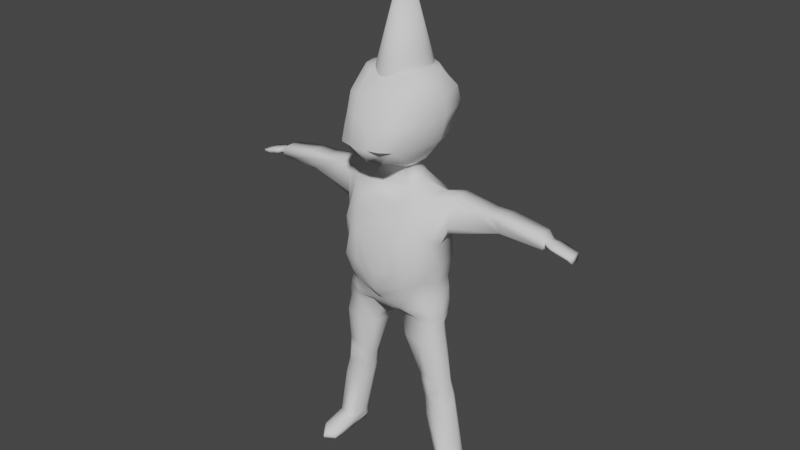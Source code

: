 # Source: humanoid_man2.blend  (saved by Blender 2.90.8; exported with 4.5.12 LTS)
import bpy
from mathutils import Matrix  # noqa: F401  (used for matrix-valued properties, if any)

bpy.ops.wm.read_factory_settings(use_empty=True)
scene = bpy.context.scene
scene.name = 'Scene'

# ---- collections
col_collection = bpy.data.collections.new('Collection'); scene.collection.children.link(col_collection)

# ---- world
world_world = bpy.data.worlds.new('World'); scene.world = world_world
world_world.use_nodes = True; world_world.node_tree.nodes.clear()
_N = world_world.node_tree.nodes; _L = world_world.node_tree.links
n0 = _N.new('ShaderNodeOutputWorld'); n0.name = 'World Output'; n0.location = (300, 300)
n1 = _N.new('ShaderNodeBackground'); n1.name = 'Background'; n1.location = (10, 300)
n1.inputs[0].default_value = (0.05088, 0.05088, 0.05088, 1.0)
_L.new(n1.outputs[0], n0.inputs[0])
n0.is_active_output = True
world_world.color = (0.05088, 0.05088, 0.05088)
world_world.use_sun_shadow = False
world_world.sun_shadow_jitter_overblur = 0.0

# ---- meshes
me_cube_001 = bpy.data.meshes.new('Cube.001')
me_cube_001.from_pydata([(-0.2419, 0.07924, 0.4354), (-0.187, 0.148, 1.275), (-0.1687, -0.04992, 1.299), (-0.1927, 0.108, 0.9165), (-0.1796, -0.05849, 0.9452), (-0.1366, 0.1727, 1.525), (-0.1606, -0.0338, 1.53), (0.0, 0.03942, 1.84), (-0.1384, -0.01006, 1.798), (-0.08073, 0.1688, 1.799), (-0.2067, 0.114, 1.14), (-0.2141, 0.137, 1.281), (-0.2144, -0.004163, 1.311), (-0.2109, -0.04907, 1.135), (-0.1648, 0.07932, 0.4191), (-0.08869, 0.1728, 1.266), (-0.06819, 0.1617, 0.919), (-0.06653, 0.2224, 1.543), (-0.2079, 0.02285, 0.9184), (-0.1289, 0.1242, 1.798), (-0.2208, -0.0345, 0.7315), (-0.2099, 0.07378, 0.7308), (-0.0622, 0.07468, 0.7492), (-0.04829, -0.01049, 0.7507), (-0.4844, 0.105, 1.235), (-0.4837, 0.03924, 1.235), (-0.6818, 0.09919, 1.224), (-0.6629, 0.1143, 1.283), (-0.6622, 0.02994, 1.283), (-0.6774, 0.04505, 1.228), (-0.2741, 0.1207, 1.327), (-0.2749, 0.02961, 1.321), (-0.2594, 0.09715, 1.198), (-0.2586, 0.01006, 1.196), (-0.09432, -0.03946, 1.444), (-0.1092, 0.05468, 1.439), (0.0, 0.1303, 1.428), (-0.1642, 0.2065, 1.641), (-0.1763, 0.05337, 1.341), (-0.2689, 0.04253, 0.4413), (-0.04278, -0.2198, 1.542), (-0.1308, -0.1692, 1.539), (-0.0655, -0.1664, 1.639), (-0.1713, 0.06614, 1.531), (-0.08272, -0.05276, 1.799), (0.0, 0.2052, 1.803), (-0.2094, 0.0615, 1.328), (-0.2217, 0.01755, 1.112), (0.0, 0.02737, 0.7379), (-0.1496, 0.04264, 0.418), (-0.235, 0.02545, 0.7296), (-0.4857, 0.0622, 1.232), (-0.662, 0.07169, 1.285), (-0.6775, 0.07174, 1.221), (-0.2521, 0.0222, 1.163), (-0.275, 0.07507, 1.329), (-0.2019, 0.06629, 1.64), (-0.05518, -0.008654, 1.406), (-0.05387, 0.08721, 1.408), (0.0, 0.0925, 1.409), (-0.06799, 0.04258, 1.408), (-0.08999, -0.01832, 1.333), (-0.07549, 0.1123, 1.359), (0.0, -0.01506, 1.333), (-0.1038, 0.04742, 1.358), (-0.19, -0.0882, 1.145), (-0.08705, -0.1436, 1.132), (-0.1836, 0.1404, 1.153), (-0.08822, 0.1708, 1.151), (0.0, 0.1714, 1.268), (0.0, -0.0777, 1.275), (0.0, -0.1383, 0.8874), (0.0, 0.1461, 0.9423), (0.0, 0.2229, 1.546), (-0.1506, 0.04489, 1.798), (0.0, -0.05666, 1.799), (0.0, -0.0752, 0.7752), (0.0, 0.1021, 0.7647), (0.0, -0.0481, 1.428), (0.0, -0.2234, 1.536), (0.0, -0.1713, 1.469), (0.0, -0.1808, 1.644), (0.0, 0.1247, 1.356), (0.0, -0.1325, 1.138), (0.0, 0.1527, 1.149), (-0.08825, 0.1654, 1.009), (-0.2058, 0.1187, 1.007), (0.0, 0.1486, 1.009), (-0.2359, 0.07956, 0.07266), (-0.3133, 0.07957, 0.08905), (-0.3257, 0.04275, 0.09175), (-0.3174, -0.01479, 0.06927), (-0.2399, -0.01478, 0.05303), (-0.2235, 0.04284, 0.07007), (-0.253, 0.07956, -0.01018), (-0.3306, 0.07955, 0.005913), (-0.3284, 0.03247, 0.01657), (-0.3306, -0.01468, 0.00591), (-0.253, -0.01466, -0.01018), (-0.2508, 0.03247, 0.0004842), (-0.3297, -0.1111, 0.03195), (-0.2479, -0.1302, 0.02094), (-0.3363, -0.1112, 0.0002093), (-0.2545, -0.1302, -0.0108), (-0.8047, 0.09348, 1.208), (-0.7981, 0.1065, 1.234), (-0.7982, 0.07254, 1.234), (-0.7981, 0.03878, 1.234), (-0.8047, 0.05177, 1.208), (-0.8049, 0.07262, 1.208), (-0.7216, 0.07233, 1.231), (-0.7208, 0.04559, 1.232), (-0.7009, 0.02963, 1.262), (-0.7009, 0.07219, 1.264), (-0.7213, 0.09928, 1.232), (-0.2566, -0.01443, 0.3654), (-0.2446, -0.01667, 0.4932), (-0.2606, 0.01023, 0.4314), (-0.1528, -0.01667, 0.4751), (-0.1794, -0.01448, 0.3484), (-0.1552, 0.01045, 0.4147), (-0.5008, 0.1204, 1.308), (-0.4273, 0.1206, 1.308), (-0.4742, 0.1158, 1.28), (-0.4261, 0.02517, 1.307), (-0.5014, 0.02535, 1.308), (-0.4742, 0.03031, 1.28), (-0.5021, 0.06367, 1.309), (-0.4247, 0.06367, 1.308), (-0.2461, -0.01971, 0.3999), (-0.2357, -0.02124, 0.4545), (-0.1603, -0.02124, 0.4391), (-0.1717, -0.01969, 0.3843), (-0.2033, 0.104, 0.4268), (-0.1028, -0.07549, 1.279), (-0.1335, -0.1195, 0.9256), (-0.148, 0.1637, 1.27), (-0.1419, 0.1445, 0.9323), (-0.1556, 0.101, 0.7335), (-0.1549, -0.04488, 0.734), (-0.05217, -0.04761, 1.431), (-0.05012, 0.1132, 1.438), (-0.09199, -0.2085, 1.543), (-0.06806, -0.1674, 1.479), (0.0, -0.01235, 1.406), (-0.05932, 0.1237, 1.356), (-0.1358, -0.1228, 1.141), (-0.1355, 0.1581, 1.152), (-0.1293, 0.1488, 1.009), (-0.2746, 0.105, 0.08075), (-0.2786, -0.01979, 0.06134), (-0.2918, 0.105, -0.00214), (-0.2918, -0.01936, -0.002144), (-0.2896, 0.04286, 0.008506), (-0.2861, -0.163, 0.02676), (-0.2927, -0.1631, -0.004976), (-0.2185, -0.01944, 0.3518), (-0.1913, -0.02251, 0.4875), (-0.2091, -0.02531, 0.3919), (-0.1979, -0.02738, 0.4471), (-0.2157, -0.04233, 1.012), (-0.2249, 0.01661, 0.9914), (-0.1715, 0.1492, 1.099), (-0.09291, 0.1715, 1.079), (0.0, 0.1537, 1.079), (-0.1387, 0.157, 1.087), (-0.1822, -0.05223, 1.634), (-0.08892, 0.2571, 1.642), (0.0, 0.28, 1.644), (-0.164, -0.1255, 0.9938), (0.0, 0.2693, 1.723), (-0.0902, 0.2337, 1.719), (-0.1769, -0.03354, 1.718), (0.0, -0.1511, 1.718), (-0.1926, 0.06386, 1.718), (-0.07175, -0.1394, 1.719), (-0.1585, 0.1885, 1.719), (0.0, -0.1121, 1.222), (0.0, -0.04762, 1.304), (-0.09993, -0.1319, 0.9876), (-0.1999, -0.07275, 1.017), (0.0, -0.1554, 0.9814), (-0.2088, 0.1012, 0.8139), (-0.2085, -0.04252, 0.8141), (-0.05425, 0.1587, 0.8181), (-0.09545, -0.07478, 0.8133), (-0.229, 0.02759, 0.8143), (0.0, -0.07689, 0.8179), (0.0, 0.1418, 0.8173), (-0.1525, 0.1501, 0.8139), (-0.154, -0.06833, 0.8111), (-0.2009, 0.1065, 0.869), (-0.1932, -0.04448, 0.8681), (-0.05887, 0.1703, 0.8686), (-0.1348, -0.07942, 0.8607), (-0.214, 0.02744, 0.8663), (0.0, -0.1113, 0.8513), (0.0, 0.155, 0.8644), (-0.1492, 0.1566, 0.8728), (-0.2176, -0.04089, 0.771), (-0.05336, 0.1378, 0.7804), (-0.07272, -0.05977, 0.7851), (-0.2324, 0.02642, 0.7711), (0.0, -0.07313, 0.7965), (0.0, 0.1263, 0.791), (-0.1538, 0.134, 0.7711), (-0.1562, -0.05487, 0.7719), (-0.2163, 0.09161, 0.7707), (-0.2345, -0.04068, 0.6569), (-0.08735, -0.04248, 0.6568), (-0.1658, -0.05141, 0.6531), (-0.2166, 0.07552, 0.6421), (-0.1277, 0.07564, 0.6485), (-0.0688, 0.0315, 0.6446), (-0.2472, 0.02777, 0.6428), (-0.173, 0.1056, 0.6413), (-0.2751, -0.01908, 0.2983), (-0.1883, -0.01961, 0.281), (-0.2316, -0.02586, 0.2877), (-0.2609, 0.08418, 0.3622), (-0.1748, 0.08437, 0.3459), (-0.2177, 0.1119, 0.3547), (-0.2878, 0.04271, 0.3646), (-0.1628, 0.04295, 0.3337), (-0.3261, -0.01489, 0.03771), (-0.3294, 0.0402, 0.05478), (-0.238, 0.0878, 0.03097), (-0.3321, 0.08776, 0.04788), (-0.2291, 0.05321, 0.03519), (-0.2445, -0.01486, 0.02079), (-0.3346, -0.1164, 0.01537), (-0.25, -0.1367, 0.003787), (-0.2896, -0.1718, 0.009915), (-0.2851, 0.1146, 0.03942), (-0.7495, 0.04751, 1.224), (-0.7775, 0.04962, 1.216), (-0.734, 0.03209, 1.252), (-0.7664, 0.03521, 1.243), (-0.7338, 0.113, 1.253), (-0.7662, 0.1099, 1.244), (-0.7776, 0.07253, 1.215), (-0.7498, 0.07243, 1.224), (-0.7661, 0.07242, 1.244), (-0.7336, 0.0723, 1.253), (-0.7774, 0.09545, 1.216), (-0.7495, 0.0974, 1.224), (-0.1201, -0.1466, 1.638), (-0.1214, -0.1221, 1.719), (-0.1248, -0.101, 1.213), (-0.0495, -0.1437, 0.9843), (0.0, -0.1495, 1.06), (-0.6857, 0.07417, 1.266), (-0.6858, 0.04755, 1.265), (-0.686, 0.1014, 1.265), (-0.698, 0.1019, 1.259), (-0.6984, 0.0914, 1.237), (-0.6906, 0.05232, 1.248), (-0.6969, 0.05736, 1.238), (-0.6972, 0.07423, 1.236), (-0.6985, 0.1015, 1.258), (-0.1853, 0.1442, 1.214), (-0.2104, 0.1255, 1.211), (-0.08845, 0.1676, 1.209), (0.0, 0.1621, 1.208), (-0.1418, 0.1609, 1.211), (-0.6724, 0.1068, 1.254), (-0.2668, 0.1089, 1.263)], [], [(4, 180, 160), (135, 169, 4), (260, 67, 10, 261), (210, 139, 20, 208), (195, 18, 3, 191), (194, 135, 4, 192), (8, 44, 7), (141, 35, 5), (35, 34, 6, 43), (74, 8, 7), (174, 172, 8, 74), (175, 173, 75, 44), (171, 176, 19, 9), (30, 266, 123, 122), (25, 126, 125, 28, 29), (38, 1, 11, 46), (161, 160, 13, 47), (172, 247, 8), (56, 166, 172, 174), (9, 19, 7), (45, 9, 7), (168, 167, 171, 170), (36, 17, 73), (198, 137, 16, 193), (196, 71, 135, 194), (48, 22, 77), (71, 249, 179, 135), (165, 147, 68, 163), (49, 120, 119, 217, 223), (133, 215, 212, 14), (218, 216, 91, 150), (39, 214, 211, 0), (51, 25, 29, 53), (127, 121, 27, 52), (54, 33, 25, 51), (242, 239, 105, 106), (55, 30, 122, 128), (31, 55, 128, 124), (47, 13, 33, 54), (13, 12, 31, 33), (261, 10, 32), (46, 11, 30, 55), (144, 78, 140), (60, 57, 34, 35), (59, 58, 35, 141), (58, 60, 35), (6, 34, 41), (73, 17, 167, 168), (17, 5, 37, 167), (43, 6, 166, 56), (41, 142, 246, 166), (5, 43, 56, 37), (140, 78, 80, 143), (166, 6, 41), (12, 46, 55, 31), (10, 47, 54, 32), (33, 31, 124, 126, 25), (235, 237, 107, 108), (240, 235, 108, 109), (32, 54, 51, 24), (24, 51, 53, 26), (115, 117, 39, 222, 216), (22, 48, 213, 212), (76, 23, 48), (167, 37, 176, 171), (86, 161, 47, 10), (2, 38, 46, 12), (125, 127, 52, 28), (42, 81, 173, 175), (37, 56, 174, 176), (35, 43, 5), (176, 174, 74, 19), (192, 4, 18, 195), (62, 64, 60, 58), (145, 62, 58, 59), (64, 61, 57, 60), (134, 70, 178), (69, 15, 82), (38, 2, 61, 64), (136, 1, 62, 145), (1, 38, 64, 62), (146, 66, 248), (13, 65, 2, 12), (263, 262, 15, 69), (264, 260, 1, 136), (66, 83, 177), (40, 79, 81, 42), (163, 68, 84, 164), (193, 16, 72, 197), (166, 246, 247, 172), (170, 171, 9, 45), (16, 85, 87, 72), (137, 148, 85, 16), (226, 228, 99, 94), (233, 226, 94, 151), (224, 225, 96, 97), (133, 14, 220, 221), (48, 23, 209, 213), (39, 0, 219, 222), (14, 49, 223, 220), (153, 152, 97, 96), (151, 153, 96, 95), (228, 229, 98, 99), (225, 227, 95, 96), (150, 91, 100, 154), (152, 98, 103, 155), (232, 230, 102, 155), (229, 92, 101, 231), (224, 97, 102, 230), (109, 106, 105, 104), (108, 107, 106, 109), (244, 240, 109, 104), (239, 244, 104, 105), (237, 242, 106, 107), (252, 251, 113, 112), (27, 265, 254, 253), (26, 53, 258, 255), (53, 29, 257, 258), (29, 256, 257), (251, 253, 254, 113), (115, 116, 117), (118, 119, 120), (157, 116, 130, 159), (117, 116, 208, 214, 39), (121, 122, 123), (124, 125, 126), (128, 122, 121, 127), (124, 128, 127, 125), (121, 123, 265, 27), (158, 132, 131, 159), (119, 118, 131, 132), (156, 119, 132, 158), (116, 115, 129, 130), (115, 156, 158, 129), (129, 158, 159, 130), (118, 157, 159, 131), (231, 232, 155, 103), (97, 152, 155, 102), (92, 150, 154, 101), (94, 99, 153, 151), (99, 98, 152, 153), (0, 133, 221, 219), (227, 233, 151, 95), (3, 86, 148, 137), (262, 264, 136, 15), (65, 146, 248, 2), (15, 136, 145, 82), (2, 134, 61), (61, 63, 57), (82, 145, 59), (34, 140, 143, 41), (59, 141, 36), (57, 144, 140, 34), (217, 218, 150, 92), (0, 211, 215, 133), (162, 67, 147, 165), (191, 3, 137, 198), (36, 141, 5, 17), (209, 23, 139, 210), (135, 179, 169), (86, 162, 165, 148), (85, 163, 164, 87), (10, 67, 162, 86), (3, 18, 161, 86), (148, 165, 163, 85), (18, 4, 160, 161), (4, 169, 180), (169, 66, 146), (44, 75, 7), (19, 74, 7), (61, 134, 178), (134, 177, 70), (178, 63, 61), (178, 70, 63), (201, 185, 190, 206), (179, 249, 66), (169, 179, 66), (160, 180, 65, 13), (180, 169, 146, 65), (207, 182, 189, 205), (200, 184, 188, 204), (199, 183, 186, 202), (203, 187, 185, 201), (205, 189, 184, 200), (206, 190, 183, 199), (202, 186, 182, 207), (185, 194, 190), (182, 191, 198, 189), (184, 193, 197, 188), (183, 192, 195, 186), (187, 196, 194, 185), (189, 198, 193, 184), (190, 194, 192, 183), (186, 195, 191, 182), (50, 202, 207, 21), (139, 206, 199, 20), (138, 205, 200, 22), (76, 203, 201, 23), (20, 199, 202, 50), (22, 200, 204, 77), (21, 207, 205, 138), (23, 201, 206, 139), (118, 209, 210, 157), (157, 210, 208, 116), (213, 209, 118, 120, 49), (215, 211, 21, 138), (212, 213, 49, 14), (211, 214, 50, 21), (214, 208, 20, 50), (212, 215, 138, 22), (119, 156, 218, 217), (156, 115, 216, 218), (222, 219, 89, 90), (216, 222, 90, 91), (221, 220, 88, 149), (219, 221, 149, 89), (223, 217, 92, 93), (220, 223, 93, 88), (89, 149, 233, 227), (101, 154, 232, 231), (91, 224, 230, 100), (98, 229, 231, 103), (154, 100, 230, 232), (90, 89, 227, 225), (93, 92, 229, 228), (91, 90, 225, 224), (149, 88, 226, 233), (88, 93, 228, 226), (254, 26, 255, 259), (112, 256, 252), (112, 113, 243, 236), (236, 243, 242, 237), (238, 245, 244, 239), (114, 110, 241, 245), (245, 241, 240, 244), (110, 111, 234, 241), (241, 234, 235, 240), (111, 112, 236, 234), (234, 236, 237, 235), (113, 254, 238, 243), (243, 238, 239, 242), (8, 247, 175, 44), (247, 246, 42, 175), (246, 142, 40, 42), (248, 66, 177, 134), (2, 248, 134), (66, 249, 181, 250), (249, 71, 181), (250, 83, 66), (52, 27, 253, 251), (28, 52, 251, 252), (257, 256, 112, 111), (254, 259, 114, 245, 238), (252, 256, 29, 28), (255, 258, 110, 114), (258, 257, 111, 110), (259, 255, 114), (57, 63, 144), (68, 147, 264, 262), (147, 67, 260, 264), (84, 68, 262, 263), (11, 261, 266, 30), (1, 260, 261, 11), (266, 261, 32), (123, 266, 32, 24), (265, 123, 24, 26), (254, 265, 26), (143, 80, 79, 40, 142, 41)])
me_cube_001.polygons.foreach_set('use_smooth', [True] * 268)
_uv = me_cube_001.uv_layers.new(name='UVMap')
_uv.uv.foreach_set('vector', [0.5092, 0.7543, 0.5325, 0.75, 0.5, 0.7849, 0.5132, 0.7083, 0.5349, 0.7083, 0.5092, 0.7543, 0.5725, -0.002215, 0.5415, 0.0, 0.5, 0.0, 0.5529, 0.0, 0.4489, 0.7083, 0.4736, 0.7083, 0.4736, 0.75, 0.4489, 0.75, 0.4962, 0.875, 0.5, 0.875, 0.5, 1.0, 0.4962, 1.0, 0.5023, 0.7083, 0.5132, 0.7083, 0.5092, 0.7543, 0.5001, 0.7518, 0.625, 0.7904, 0.625, 0.6661, 0.625, 0.75, 0.625, 0.05405, 0.625, -0.08974, 0.625, 0.0, 0.625, 0.875, 0.625, 0.75, 0.625, 0.8208, 0.625, 0.8945, 0.625, 0.875, 0.625, 0.7904, 0.625, 0.875, 0.625, 0.8945, 0.625, 0.8092, 0.625, 0.7904, 0.625, 0.875, 0.625, 0.6661, 0.625, 0.625, 0.625, 0.625, 0.625, 0.6661, 0.625, 0.06755, 0.625, 0.0, 0.625, 0.0, 0.625, 0.08333, 0.625, 0.0, 0.5625, 0.0, 0.5739, 0.0, 0.625, 0.0, 0.5, 0.75, 0.5739, 0.75, 0.625, 0.75, 0.625, 0.75, 0.5, 0.75, 0.625, 0.8858, 0.625, 0.9805, 0.625, 1.004, 0.625, 0.8973, 0.5, 0.875, 0.5, 0.7849, 0.5, 0.7819, 0.5, 0.875, 0.625, 0.8092, 0.625, 0.708, 0.625, 0.7904, 0.625, 0.8945, 0.625, 0.7999, 0.625, 0.8092, 0.625, 0.8945, 0.625, 0.08333, 0.625, 0.0, 0.625, 0.08333, 0.625, 0.125, 0.625, 0.08333, 0.625, 0.125, 0.625, 0.125, 0.625, 0.06755, 0.625, 0.06755, 0.625, 0.125, 0.625, 0.08333, 0.625, 0.08333, 0.625, 0.125, 0.5015, 0.04167, 0.5148, 0.04167, 0.5116, 0.08333, 0.5, 0.08333, 0.497, 0.625, 0.5078, 0.625, 0.5132, 0.7083, 0.5023, 0.7083, 0.4736, 0.375, 0.4736, 0.08333, 0.4736, 0.125, 0.5078, 0.625, 0.535, 0.6458, 0.5349, 0.6667, 0.5132, 0.7083, 0.5491, 0.04167, 0.5655, 0.04167, 0.5655, 0.08333, 0.5491, 0.08333, 0.375, 0.375, 0.375, 0.5064, 0.375, 0.6667, 0.375, 0.6667, 0.375, 0.375, 0.375, 0.04167, 0.4427, 0.04167, 0.4427, 0.08333, 0.375, 0.08333, 0.375, 0.7083, 0.375, 0.75, 0.375, 0.75, 0.375, 0.7083, 0.375, 0.875, 0.4427, 0.875, 0.4427, 1.0, 0.375, 1.0, 0.5, 0.875, 0.5, 0.75, 0.5, 0.75, 0.5, 0.875, 0.625, 0.875, 0.625, 1.0, 0.625, 1.0, 0.625, 0.875, 0.5, 0.875, 0.5, 0.75, 0.5, 0.75, 0.5, 0.875, 0.625, 0.875, 0.625, 1.0, 0.625, 1.0, 0.625, 0.875, 0.625, 0.875, 0.625, 1.0, 0.625, 1.0, 0.625, 0.875, 0.625, 0.75, 0.625, 0.875, 0.625, 0.875, 0.625, 0.75, 0.5, 0.875, 0.5, 0.7819, 0.5, 0.75, 0.5, 0.875, 0.5, 0.7819, 0.625, 0.75, 0.625, 0.75, 0.5, 0.75, 0.5529, 0.0, 0.5, 0.0, 0.5, 0.0, 0.625, 0.8973, 0.625, 1.004, 0.625, 1.0, 0.625, 0.875, 0.625, 0.7083, 0.625, 0.6667, 0.625, 0.7083, 0.625, 0.875, 0.625, 0.75, 0.625, 0.75, 0.625, 0.875, 0.625, 0.04167, 0.625, 0.0, 0.625, -0.08974, 0.625, 0.05405, 0.625, 1.0, 0.625, 0.875, 0.625, 0.875, 0.625, 0.8208, 0.625, 0.75, 0.625, 0.7691, 0.625, 0.125, 0.625, 0.08333, 0.625, 0.06755, 0.625, 0.125, 0.625, 0.08333, 0.625, 0.0, 0.625, 0.0, 0.625, 0.06755, 0.625, 0.8945, 0.625, 0.8208, 0.625, 0.7999, 0.625, 0.8945, 0.625, 0.7691, 0.625, 0.7083, 0.625, 0.708, 0.625, 0.7999, 0.625, 1.0, 0.625, 0.8945, 0.625, 0.8945, 0.625, 1.0, 0.625, 0.7083, 0.625, 0.6667, 0.625, 0.6667, 0.625, 0.7083, 0.625, 0.7999, 0.625, 0.8208, 0.625, 0.7691, 0.625, 0.75, 0.625, 0.8973, 0.625, 0.875, 0.625, 0.75, 0.5, 1.0, 0.5, 0.875, 0.5, 0.875, 0.5, 1.0, 0.5, 0.75, 0.625, 0.75, 0.625, 0.75, 0.5739, 0.75, 0.5, 0.75, 0.5, 0.75, 0.625, 0.75, 0.625, 0.75, 0.5, 0.75, 0.5, 0.875, 0.5, 0.75, 0.5, 0.75, 0.5, 0.875, 0.5, 1.0, 0.5, 0.875, 0.5, 0.875, 0.5, 1.0, 0.5, 1.0, 0.5, 0.875, 0.5, 0.875, 0.5, 1.0, 0.375, 0.75, 0.375, 0.8187, 0.375, 0.875, 0.375, 0.875, 0.375, 0.75, 0.4736, 0.08333, 0.4736, 0.375, 0.4271, 0.375, 0.4427, 0.08333, 0.4736, 0.625, 0.4736, 0.538, 0.4736, 0.375, 0.625, 0.06755, 0.625, 0.0, 0.625, 0.0, 0.625, 0.06755, 0.5, 1.0, 0.5, 0.875, 0.5, 0.875, 0.5, 1.0, 0.616, 0.75, 0.625, 0.8858, 0.625, 0.8973, 0.625, 0.75, 0.625, 0.75, 0.625, 0.875, 0.625, 0.875, 0.625, 0.75, 0.625, 0.6661, 0.625, 0.625, 0.625, 0.625, 0.625, 0.6661, 0.625, 1.0, 0.625, 0.8945, 0.625, 0.8945, 0.625, 1.0, 0.625, 0.875, 0.625, 0.8945, 0.625, 1.0, 0.625, 1.0, 0.625, 0.8945, 0.625, 0.875, 0.625, 1.0, 0.5001, 0.7518, 0.5092, 0.7543, 0.5, 0.875, 0.4962, 0.875, 0.625, 1.0, 0.625, 0.875, 0.625, 0.875, 0.625, 1.0, 0.6246, 0.04092, 0.625, 0.0, 0.625, 0.0, 0.625, 0.04167, 0.625, 0.875, 0.625, 0.75, 0.625, 0.75, 0.625, 0.875, 0.6115, 0.7083, 0.6115, 0.6667, 0.6173, 0.6671, 0.606, 0.125, 0.606, 0.08333, 0.6243, 0.1115, 0.625, 0.8858, 0.616, 0.75, 0.625, 0.75, 0.625, 0.875, 0.6066, 0.03607, 0.6036, -0.00443, 0.625, 0.0, 0.6246, 0.04092, 0.625, 0.9805, 0.625, 0.8858, 0.625, 0.875, 0.625, 1.0, 0.5643, 0.7083, 0.5643, 0.6667, 0.5879, 0.7083, 0.5, 0.7819, 0.5266, 0.7614, 0.616, 0.75, 0.625, 0.75, 0.5858, 0.125, 0.5858, 0.08333, 0.606, 0.08333, 0.606, 0.125, 0.5861, 0.03887, 0.5725, -0.002215, 0.6036, -0.00443, 0.6066, 0.03607, 0.5643, 0.6667, 0.5643, 0.625, 0.5978, 0.6667, 0.625, 0.6565, 0.625, 0.625, 0.625, 0.625, 0.625, 0.6661, 0.5491, 0.08333, 0.5655, 0.08333, 0.5655, 0.125, 0.5491, 0.125, 0.5, 0.08333, 0.5116, 0.08333, 0.517, 0.125, 0.4984, 0.125, 0.625, 0.7999, 0.625, 0.708, 0.625, 0.708, 0.625, 0.8092, 0.625, 0.125, 0.625, 0.06755, 0.625, 0.08333, 0.625, 0.125, 0.5116, 0.08333, 0.5328, 0.08333, 0.5328, 0.125, 0.517, 0.125, 0.5148, 0.04167, 0.5328, 0.04167, 0.5328, 0.08333, 0.5116, 0.08333, 0.375, 0.08333, 0.375, 0.375, 0.375, 0.375, 0.375, 0.08333, 0.375, 0.04167, 0.375, 0.08333, 0.375, 0.08333, 0.375, 0.04167, 0.375, 0.75, 0.375, 0.875, 0.375, 0.875, 0.375, 0.75, 0.375, 0.04167, 0.375, 0.08333, 0.375, 0.08333, 0.375, 0.04167, 0.4736, 0.375, 0.4736, 0.538, 0.4489, 0.6667, 0.4271, 0.375, 0.375, 0.875, 0.375, 1.0, 0.375, 1.0, 0.375, 0.875, 0.375, 0.08333, 0.375, 0.375, 0.375, 0.375, 0.375, 0.08333, 0.25, 0.7083, 0.375, 0.7083, 0.375, 0.75, 0.25, 0.75, 0.125, 0.7083, 0.25, 0.7083, 0.25, 0.75, 0.125, 0.75, 0.375, 0.375, 0.375, 0.6667, 0.375, 0.6667, 0.375, 0.375, 0.375, 0.875, 0.375, 1.0, 0.375, 1.0, 0.375, 0.875, 0.375, 0.7083, 0.375, 0.75, 0.375, 0.75, 0.375, 0.7083, 0.375, 0.7083, 0.375, 0.6667, 0.375, 0.6667, 0.375, 0.7083, 0.375, 0.7083, 0.375, 0.75, 0.375, 0.75, 0.375, 0.7083, 0.375, 0.6667, 0.375, 0.6667, 0.375, 0.6667, 0.375, 0.6667, 0.375, 0.75, 0.375, 0.75, 0.375, 0.75, 0.375, 0.75, 0.5, 0.875, 0.625, 0.875, 0.625, 1.0, 0.5, 1.0, 0.5, 0.75, 0.625, 0.75, 0.625, 0.875, 0.5, 0.875, 0.5, 1.0, 0.5, 0.875, 0.5, 0.875, 0.5, 1.0, 0.625, 0.0, 0.5, 0.0, 0.5, 0.0, 0.625, 0.0, 0.625, 0.75, 0.625, 0.875, 0.625, 0.875, 0.625, 0.75, 0.625, 0.75, 0.625, 0.875, 0.625, 0.875, 0.625, 0.75, 0.625, 0.0, 0.5625, 0.0, 0.625, 0.0, 0.625, 0.0, 0.5, 1.0, 0.5, 0.875, 0.5, 0.875, 0.5, 1.0, 0.5, 0.875, 0.5, 0.75, 0.5, 0.75, 0.5, 0.875, 0.5, 0.75, 0.5625, 0.75, 0.5, 0.75, 0.625, 0.875, 0.625, 1.0, 0.625, 0.985, 0.625, 0.875, 0.375, 0.75, 0.375, 0.7495, 0.375, 0.8187, 0.3947, 0.6667, 0.3487, 0.6704, 0.375, 0.5064, 0.3947, 0.7083, 0.3947, 0.75, 0.3885, 0.75, 0.3885, 0.7083, 0.375, 0.8187, 0.3947, 0.75, 0.4489, 0.75, 0.4427, 0.875, 0.375, 0.875, 0.625, 0.0, 0.625, 0.0, 0.5739, 0.0, 0.625, 0.75, 0.625, 0.7469, 0.5739, 0.75, 0.625, 0.875, 0.625, 1.0, 0.625, 1.0, 0.625, 0.875, 0.625, 0.75, 0.625, 0.875, 0.625, 0.875, 0.625, 0.75, 0.625, 0.0, 0.5739, 0.0, 0.5625, 0.0, 0.625, 0.0, 0.375, 0.7083, 0.375, 0.6667, 0.3885, 0.6667, 0.3885, 0.7083, 0.3487, 0.6704, 0.3947, 0.6667, 0.3885, 0.6667, 0.3585, 0.6682, 0.375, 0.7083, 0.375, 0.6667, 0.375, 0.6667, 0.375, 0.7083, 0.375, 0.7495, 0.375, 0.75, 0.375, 0.75, 0.375, 0.7499, 0.375, 0.75, 0.375, 0.7083, 0.375, 0.7083, 0.375, 0.75, 0.375, 0.75, 0.375, 0.7083, 0.3885, 0.7083, 0.3885, 0.75, 0.3947, 0.6667, 0.3947, 0.7083, 0.3885, 0.7083, 0.3885, 0.6667, 0.375, 0.6667, 0.375, 0.7083, 0.375, 0.7083, 0.375, 0.6667, 0.375, 0.75, 0.375, 0.7083, 0.375, 0.7083, 0.375, 0.75, 0.375, 0.6667, 0.375, 0.7083, 0.375, 0.7083, 0.375, 0.6667, 0.125, 0.6667, 0.25, 0.6667, 0.25, 0.7083, 0.125, 0.7083, 0.25, 0.6667, 0.375, 0.6667, 0.375, 0.7083, 0.25, 0.7083, 0.375, 0.0, 0.375, 0.04167, 0.375, 0.04167, 0.375, 0.0, 0.375, 0.0, 0.375, 0.04167, 0.375, 0.04167, 0.375, 0.0, 0.5124, 0.0, 0.5328, 0.0, 0.5328, 0.04167, 0.5148, 0.04167, 0.5858, 0.08333, 0.5861, 0.03887, 0.6066, 0.03607, 0.606, 0.08333, 0.5266, 0.7614, 0.5643, 0.7083, 0.5879, 0.7083, 0.616, 0.75, 0.606, 0.08333, 0.6066, 0.03607, 0.6246, 0.04092, 0.6243, 0.1115, 0.616, 0.75, 0.6115, 0.7083, 0.625, 0.75, 0.625, 0.75, 0.625, 0.6667, 0.625, 0.75, 0.6243, 0.1115, 0.6246, 0.04092, 0.625, 0.08333, 0.625, 0.75, 0.625, 0.7083, 0.625, 0.7083, 0.625, 0.7691, 0.625, 0.04167, 0.625, 0.05405, 0.625, 0.08333, 0.625, 0.75, 0.625, 0.7083, 0.625, 0.7083, 0.625, 0.75, 0.375, 0.6667, 0.375, 0.7083, 0.375, 0.7083, 0.375, 0.6667, 0.375, 0.0, 0.4427, 0.0, 0.4427, 0.04167, 0.375, 0.04167, 0.5491, 0.0, 0.5415, 0.0, 0.5655, 0.04167, 0.5491, 0.04167, 0.5015, 0.0, 0.5124, 0.0, 0.5148, 0.04167, 0.5015, 0.04167, 0.625, 0.08333, 0.625, 0.05405, 0.625, 0.0, 0.625, 0.08333, 0.4489, 0.6667, 0.4736, 0.538, 0.4736, 0.7083, 0.4489, 0.7083, 0.5132, 0.7083, 0.5349, 0.6667, 0.5349, 0.7083, 0.5328, 0.0, 0.5491, 0.0, 0.5491, 0.04167, 0.5328, 0.04167, 0.5328, 0.08333, 0.5491, 0.08333, 0.5491, 0.125, 0.5328, 0.125, 0.5, 0.0, 0.5415, 0.0, 0.5491, 0.0, 0.5, 0.0, 0.5, 1.0, 0.5, 0.875, 0.5, 0.875, 0.5, 1.0, 0.5328, 0.04167, 0.5491, 0.04167, 0.5491, 0.08333, 0.5328, 0.08333, 0.5, 0.875, 0.5092, 0.7543, 0.5, 0.7849, 0.5, 0.875, 0.5092, 0.7543, 0.5349, 0.7083, 0.5325, 0.75, 0.5349, 0.7083, 0.5643, 0.6667, 0.5643, 0.7083, 0.625, 0.6661, 0.625, 0.625, 0.625, 0.6661, 0.625, 1.0, 0.625, 0.875, 0.625, 1.0, 0.625, 0.75, 0.6115, 0.7083, 0.6173, 0.6671, 0.6115, 0.7083, 0.5978, 0.6667, 0.6115, 0.6667, 0.6173, 0.6671, 0.625, 0.6667, 0.625, 0.75, 0.6173, 0.6671, 0.6115, 0.6667, 0.625, 0.6667, 0.4802, 0.6535, 0.4873, 0.6667, 0.4868, 0.7083, 0.4802, 0.7083, 0.5349, 0.6667, 0.535, 0.6458, 0.5643, 0.6667, 0.5349, 0.7083, 0.5349, 0.6667, 0.5643, 0.6667, 0.5, 0.7849, 0.5325, 0.75, 0.5266, 0.7614, 0.5, 0.7819, 0.5325, 0.75, 0.5349, 0.7083, 0.5643, 0.7083, 0.5266, 0.7614, 0.4795, -0.006031, 0.4884, -0.005301, 0.4888, 0.04167, 0.4802, 0.04167, 0.4802, 0.08333, 0.4886, 0.08333, 0.4868, 0.125, 0.4802, 0.125, 0.4802, 0.75, 0.4886, 0.7502, 0.4881, 0.875, 0.4802, 0.875, 0.4802, 0.625, 0.4868, 0.625, 0.4873, 0.6667, 0.4802, 0.6535, 0.4802, 0.04167, 0.4888, 0.04167, 0.4886, 0.08333, 0.4802, 0.08333, 0.4802, 0.7083, 0.4868, 0.7083, 0.4886, 0.7502, 0.4802, 0.75, 0.4802, 0.875, 0.4881, 0.875, 0.4881, 0.9798, 0.4802, 0.9761, 0.4873, 0.6667, 0.5023, 0.7083, 0.4868, 0.7083, 0.4884, -0.005301, 0.5015, 0.0, 0.5015, 0.04167, 0.4888, 0.04167, 0.4886, 0.08333, 0.5, 0.08333, 0.4984, 0.125, 0.4868, 0.125, 0.4886, 0.7502, 0.5001, 0.7518, 0.4962, 0.875, 0.4881, 0.875, 0.4868, 0.625, 0.497, 0.625, 0.5023, 0.7083, 0.4873, 0.6667, 0.4888, 0.04167, 0.5015, 0.04167, 0.5, 0.08333, 0.4886, 0.08333, 0.4868, 0.7083, 0.5023, 0.7083, 0.5001, 0.7518, 0.4886, 0.7502, 0.4881, 0.875, 0.4962, 0.875, 0.4962, 1.0, 0.4881, 0.9798, 0.4736, 0.875, 0.4802, 0.875, 0.4802, 0.9761, 0.4736, 1.0, 0.4736, 0.7083, 0.4802, 0.7083, 0.4802, 0.75, 0.4736, 0.75, 0.4736, 0.04167, 0.4802, 0.04167, 0.4802, 0.08333, 0.4736, 0.08333, 0.4736, 0.625, 0.4802, 0.625, 0.4802, 0.6535, 0.4736, 0.538, 0.4736, 0.75, 0.4802, 0.75, 0.4802, 0.875, 0.4736, 0.875, 0.4736, 0.08333, 0.4802, 0.08333, 0.4802, 0.125, 0.4736, 0.125, 0.4736, 0.0, 0.4795, -0.006031, 0.4802, 0.04167, 0.4736, 0.04167, 0.4736, 0.538, 0.4802, 0.6535, 0.4802, 0.7083, 0.4736, 0.7083, 0.3947, 0.6667, 0.4489, 0.6667, 0.4489, 0.7083, 0.3947, 0.7083, 0.3947, 0.7083, 0.4489, 0.7083, 0.4489, 0.75, 0.3947, 0.75, 0.4271, 0.375, 0.4489, 0.6667, 0.3947, 0.6667, 0.375, 0.5064, 0.375, 0.375, 0.4427, 0.04167, 0.4427, 0.0, 0.4736, 0.0, 0.4736, 0.04167, 0.4427, 0.08333, 0.4271, 0.375, 0.375, 0.375, 0.375, 0.08333, 0.4427, 1.0, 0.4427, 0.875, 0.4736, 0.875, 0.4736, 1.0, 0.4427, 0.875, 0.4489, 0.75, 0.4736, 0.75, 0.4736, 0.875, 0.4427, 0.08333, 0.4427, 0.04167, 0.4736, 0.04167, 0.4736, 0.08333, 0.375, 0.6667, 0.375, 0.7083, 0.375, 0.7083, 0.375, 0.6667, 0.375, 0.7083, 0.375, 0.75, 0.375, 0.75, 0.375, 0.7083, 0.375, 0.875, 0.375, 1.0, 0.375, 1.0, 0.375, 0.875, 0.375, 0.75, 0.375, 0.875, 0.375, 0.875, 0.375, 0.75, 0.375, 0.04167, 0.375, 0.08333, 0.375, 0.08333, 0.375, 0.04167, 0.375, 0.0, 0.375, 0.04167, 0.375, 0.04167, 0.375, 0.0, 0.375, 0.375, 0.375, 0.6667, 0.375, 0.6667, 0.375, 0.375, 0.375, 0.08333, 0.375, 0.375, 0.375, 0.375, 0.375, 0.08333, 0.375, 0.0, 0.375, 0.04167, 0.375, 0.04167, 0.375, 0.0, 0.375, 0.6667, 0.375, 0.7083, 0.375, 0.7083, 0.375, 0.6667, 0.375, 0.75, 0.375, 0.75, 0.375, 0.75, 0.375, 0.75, 0.375, 0.6667, 0.375, 0.6667, 0.375, 0.6667, 0.375, 0.6667, 0.375, 0.7083, 0.375, 0.75, 0.375, 0.75, 0.375, 0.7083, 0.375, 0.875, 0.375, 1.0, 0.375, 1.0, 0.375, 0.875, 0.375, 0.375, 0.375, 0.6667, 0.375, 0.6667, 0.375, 0.375, 0.375, 0.75, 0.375, 0.875, 0.375, 0.875, 0.375, 0.75, 0.375, 0.04167, 0.375, 0.08333, 0.375, 0.08333, 0.375, 0.04167, 0.375, 0.08333, 0.375, 0.375, 0.375, 0.375, 0.375, 0.08333, 0.625, 0.0, 0.5, 0.0, 0.5, 0.0, 0.6202, 0.0, 0.625, 0.75, 0.5625, 0.75, 0.625, 0.75, 0.625, 0.75, 0.625, 0.875, 0.625, 0.875, 0.625, 0.75, 0.625, 0.75, 0.625, 0.875, 0.625, 0.875, 0.625, 0.75, 0.625, 0.0, 0.5, 0.0, 0.5, 0.0, 0.625, 0.0, 0.5, 1.0, 0.5, 0.875, 0.5, 0.875, 0.5, 1.0, 0.5, 1.0, 0.5, 0.875, 0.5, 0.875, 0.5, 1.0, 0.5, 0.875, 0.5, 0.75, 0.5, 0.75, 0.5, 0.875, 0.5, 0.875, 0.5, 0.75, 0.5, 0.75, 0.5, 0.875, 0.5, 0.75, 0.625, 0.75, 0.625, 0.75, 0.5, 0.75, 0.5, 0.75, 0.625, 0.75, 0.625, 0.75, 0.5, 0.75, 0.625, 0.875, 0.625, 1.0, 0.625, 1.0, 0.625, 0.875, 0.625, 0.875, 0.625, 1.0, 0.625, 1.0, 0.625, 0.875, 0.625, 0.7904, 0.625, 0.708, 0.625, 0.6661, 0.625, 0.6661, 0.625, 0.708, 0.625, 0.708, 0.625, 0.6661, 0.625, 0.6661, 0.625, 0.708, 0.625, 0.7083, 0.625, 0.6565, 0.625, 0.6661, 0.5879, 0.7083, 0.5643, 0.6667, 0.5978, 0.6667, 0.6115, 0.7083, 0.616, 0.75, 0.5879, 0.7083, 0.6115, 0.7083, 0.5643, 0.6667, 0.535, 0.6458, 0.5351, 0.625, 0.5497, 0.625, 0.535, 0.6458, 0.5078, 0.625, 0.5351, 0.625, 0.5497, 0.625, 0.5643, 0.625, 0.5643, 0.6667, 0.625, 0.875, 0.625, 1.0, 0.625, 1.0, 0.625, 0.875, 0.625, 0.75, 0.625, 0.875, 0.625, 0.875, 0.625, 0.75, 0.5, 0.75, 0.5625, 0.75, 0.625, 0.75, 0.5, 0.75, 0.625, 0.0, 0.6202, 0.0, 0.5, 0.0, 0.5, 0.0, 0.625, 0.0, 0.625, 0.75, 0.5625, 0.75, 0.5, 0.75, 0.625, 0.75, 0.5, 1.0, 0.5, 0.875, 0.5, 0.875, 0.5, 1.0, 0.5, 0.875, 0.5, 0.75, 0.5, 0.75, 0.5, 0.875, 0.6202, 0.0, 0.5, 0.0, 0.5, 0.0, 0.625, 0.75, 0.625, 0.6667, 0.625, 0.7083, 0.5655, 0.08333, 0.5655, 0.04167, 0.5861, 0.03887, 0.5858, 0.08333, 0.5655, 0.04167, 0.5415, 0.0, 0.5725, -0.002215, 0.5861, 0.03887, 0.5655, 0.125, 0.5655, 0.08333, 0.5858, 0.08333, 0.5858, 0.125, 0.6058, 0.0, 0.5529, 0.0, 0.5625, 0.0, 0.625, 0.0, 0.6036, -0.00443, 0.5725, -0.002215, 0.5529, 0.0, 0.6058, 0.0, 0.5625, 0.0, 0.5529, 0.0, 0.5, 0.0, 0.5739, 0.0, 0.5625, 0.0, 0.5, 0.0, 0.5, 0.0, 0.5625, 0.0, 0.5739, 0.0, 0.5, 0.0, 0.5, 0.0, 0.625, 0.0, 0.5625, 0.0, 0.5, 0.0, 0.625, 0.7083, 0.625, 0.6667, 0.625, 0.625, 0.625, 0.6565, 0.625, 0.7083, 0.625, 0.7691])
_ca = me_cube_001.color_attributes.new('Col', 'BYTE_COLOR', 'CORNER')
_ca.data.foreach_set('color', [0.0, 1.0, 1.0, 1.0, 0.0, 1.0, 1.0, 1.0, 0.0, 1.0, 1.0, 1.0, 0.0, 1.0, 1.0, 1.0, 0.0, 1.0, 1.0, 1.0, 0.0, 1.0, 1.0, 1.0, 0.0, 1.0, 1.0, 1.0, 0.0, 1.0, 1.0, 1.0, 0.0, 1.0, 1.0, 1.0, 0.0, 1.0, 1.0, 1.0, 1.0, 0.0, 0.2159, 1.0, 1.0, 0.0, 0.2159, 1.0, 1.0, 0.0, 0.2159, 1.0, 1.0, 0.0, 0.2159, 1.0, 0.0, 1.0, 1.0, 1.0, 0.0, 1.0, 1.0, 1.0, 0.0, 1.0, 1.0, 1.0, 0.0, 1.0, 1.0, 1.0, 0.0, 1.0, 1.0, 1.0, 0.0, 1.0, 1.0, 1.0, 0.0, 1.0, 1.0, 1.0, 0.0, 1.0, 1.0, 1.0, 1.0, 1.0, 0.2159, 1.0, 1.0, 1.0, 0.2159, 1.0, 1.0, 1.0, 0.2159, 1.0, 1.0, 1.0, 0.2159, 1.0, 1.0, 1.0, 0.2159, 1.0, 1.0, 1.0, 0.2159, 1.0, 1.0, 1.0, 0.2159, 1.0, 1.0, 1.0, 0.2159, 1.0, 1.0, 1.0, 0.2159, 1.0, 1.0, 1.0, 0.2159, 1.0, 1.0, 1.0, 0.2159, 1.0, 1.0, 1.0, 0.2159, 1.0, 1.0, 1.0, 0.2159, 1.0, 1.0, 1.0, 0.2159, 1.0, 1.0, 1.0, 0.2159, 1.0, 1.0, 1.0, 0.2159, 1.0, 1.0, 1.0, 0.2159, 1.0, 1.0, 1.0, 0.2159, 1.0, 1.0, 1.0, 0.2159, 1.0, 1.0, 1.0, 0.2159, 1.0, 1.0, 1.0, 0.2159, 1.0, 1.0, 1.0, 0.2159, 1.0, 1.0, 1.0, 0.2159, 1.0, 1.0, 1.0, 0.2159, 1.0, 1.0, 1.0, 0.2159, 1.0, 0.0, 1.0, 1.0, 1.0, 0.0, 1.0, 1.0, 1.0, 0.0, 1.0, 1.0, 1.0, 0.0, 1.0, 1.0, 1.0, 0.0, 1.0, 1.0, 1.0, 0.0, 1.0, 1.0, 1.0, 0.0, 1.0, 1.0, 1.0, 0.0, 1.0, 1.0, 1.0, 0.0, 1.0, 1.0, 1.0, 0.0, 1.0, 1.0, 1.0, 0.0, 1.0, 1.0, 1.0, 0.0, 1.0, 1.0, 1.0, 0.0, 1.0, 1.0, 1.0, 0.0, 1.0, 1.0, 1.0, 0.0, 1.0, 1.0, 1.0, 0.0, 1.0, 1.0, 1.0, 0.0, 1.0, 1.0, 1.0, 1.0, 1.0, 0.2159, 1.0, 1.0, 1.0, 0.2159, 1.0, 1.0, 1.0, 0.2159, 1.0, 1.0, 1.0, 0.2159, 1.0, 1.0, 1.0, 0.2159, 1.0, 1.0, 1.0, 0.2159, 1.0, 1.0, 1.0, 0.2159, 1.0, 1.0, 1.0, 0.2159, 1.0, 1.0, 1.0, 0.2159, 1.0, 1.0, 1.0, 0.2159, 1.0, 1.0, 1.0, 0.2159, 1.0, 1.0, 1.0, 0.2159, 1.0, 1.0, 1.0, 0.2159, 1.0, 1.0, 1.0, 0.2159, 1.0, 1.0, 1.0, 0.2159, 1.0, 1.0, 1.0, 0.2159, 1.0, 1.0, 1.0, 0.2159, 1.0, 1.0, 1.0, 0.2159, 1.0, 1.0, 1.0, 0.2159, 1.0, 1.0, 1.0, 0.2159, 1.0, 0.0, 1.0, 1.0, 1.0, 0.0, 1.0, 1.0, 1.0, 0.0, 1.0, 1.0, 1.0, 0.0, 1.0, 1.0, 1.0, 0.0, 1.0, 1.0, 1.0, 0.0, 1.0, 1.0, 1.0, 0.0, 1.0, 1.0, 1.0, 0.0, 1.0, 1.0, 1.0, 1.0, 0.0, 0.2159, 1.0, 1.0, 0.0, 0.2159, 1.0, 1.0, 0.0, 0.2159, 1.0, 0.0, 1.0, 1.0, 1.0, 0.0, 1.0, 1.0, 1.0, 0.0, 1.0, 1.0, 1.0, 0.0, 1.0, 1.0, 1.0, 0.0, 1.0, 1.0, 1.0, 0.0, 1.0, 1.0, 1.0, 0.0, 1.0, 1.0, 1.0, 0.0, 1.0, 1.0, 1.0, 1.0, 0.0, 0.2159, 1.0, 1.0, 0.0, 0.2159, 1.0, 1.0, 0.0, 0.2159, 1.0, 1.0, 0.0, 0.2159, 1.0, 1.0, 0.0, 0.2159, 1.0, 1.0, 0.0, 0.2159, 1.0, 1.0, 0.0, 0.2159, 1.0, 1.0, 0.0, 0.2159, 1.0, 1.0, 0.0, 0.2159, 1.0, 1.0, 0.0, 0.2159, 1.0, 1.0, 0.0, 0.2159, 1.0, 1.0, 0.0, 0.2159, 1.0, 1.0, 0.0, 0.2159, 1.0, 1.0, 0.0, 0.2159, 1.0, 1.0, 0.0, 0.2159, 1.0, 1.0, 0.0, 0.2159, 1.0, 1.0, 0.0, 0.2159, 1.0, 0.0, 1.0, 1.0, 1.0, 0.0, 1.0, 1.0, 1.0, 0.0, 1.0, 1.0, 1.0, 0.0, 1.0, 1.0, 1.0, 0.0, 1.0, 1.0, 1.0, 0.0, 1.0, 1.0, 1.0, 0.0, 1.0, 1.0, 1.0, 0.0, 1.0, 1.0, 1.0, 0.0, 1.0, 1.0, 1.0, 0.0, 1.0, 1.0, 1.0, 0.0, 1.0, 1.0, 1.0, 0.0, 1.0, 1.0, 1.0, 1.0, 1.0, 0.2159, 1.0, 1.0, 1.0, 0.2159, 1.0, 1.0, 1.0, 0.2159, 1.0, 1.0, 1.0, 0.2159, 1.0, 0.0, 1.0, 1.0, 1.0, 0.0, 1.0, 1.0, 1.0, 0.0, 1.0, 1.0, 1.0, 0.0, 1.0, 1.0, 1.0, 0.0, 1.0, 1.0, 1.0, 0.0, 1.0, 1.0, 1.0, 0.0, 1.0, 1.0, 1.0, 0.0, 1.0, 1.0, 1.0, 0.0, 1.0, 1.0, 1.0, 0.0, 1.0, 1.0, 1.0, 0.0, 1.0, 1.0, 1.0, 0.0, 1.0, 1.0, 1.0, 0.0, 1.0, 1.0, 1.0, 0.0, 1.0, 1.0, 1.0, 0.0, 1.0, 1.0, 1.0, 0.0, 1.0, 1.0, 1.0, 0.0, 1.0, 1.0, 1.0, 0.0, 1.0, 1.0, 1.0, 0.0, 1.0, 1.0, 1.0, 0.0, 1.0, 1.0, 1.0, 0.0, 1.0, 1.0, 1.0, 0.0, 1.0, 1.0, 1.0, 0.0, 1.0, 1.0, 1.0, 1.0, 1.0, 0.2159, 1.0, 1.0, 1.0, 0.2159, 1.0, 1.0, 1.0, 0.2159, 1.0, 1.0, 1.0, 0.2159, 1.0, 1.0, 1.0, 0.2159, 1.0, 1.0, 1.0, 0.2159, 1.0, 1.0, 1.0, 0.2159, 1.0, 1.0, 1.0, 0.2159, 1.0, 1.0, 1.0, 0.2159, 1.0, 1.0, 1.0, 0.2159, 1.0, 1.0, 1.0, 0.2159, 1.0, 1.0, 1.0, 0.2159, 1.0, 1.0, 1.0, 0.2159, 1.0, 1.0, 1.0, 0.2159, 1.0, 1.0, 1.0, 0.2159, 1.0, 1.0, 1.0, 0.2159, 1.0, 1.0, 1.0, 0.2159, 1.0, 1.0, 1.0, 0.2159, 1.0, 1.0, 1.0, 0.2159, 1.0, 1.0, 1.0, 0.2159, 1.0, 1.0, 1.0, 0.2159, 1.0, 1.0, 1.0, 0.2159, 1.0, 1.0, 1.0, 0.2159, 1.0, 1.0, 1.0, 0.2159, 1.0, 1.0, 1.0, 0.2159, 1.0, 1.0, 1.0, 0.2159, 1.0, 1.0, 1.0, 0.2159, 1.0, 1.0, 1.0, 0.2159, 1.0, 1.0, 1.0, 0.2159, 1.0, 1.0, 1.0, 0.2159, 1.0, 1.0, 1.0, 0.2159, 1.0, 1.0, 1.0, 0.2159, 1.0, 1.0, 1.0, 0.2159, 1.0, 1.0, 1.0, 0.2159, 1.0, 1.0, 1.0, 0.2159, 1.0, 1.0, 1.0, 0.2159, 1.0, 1.0, 1.0, 0.2159, 1.0, 1.0, 1.0, 0.2159, 1.0, 1.0, 1.0, 0.2159, 1.0, 1.0, 1.0, 0.2159, 1.0, 1.0, 1.0, 0.2159, 1.0, 1.0, 1.0, 0.2159, 1.0, 1.0, 1.0, 0.2159, 1.0, 1.0, 1.0, 0.2159, 1.0, 0.0, 1.0, 1.0, 1.0, 0.0, 1.0, 1.0, 1.0, 0.0, 1.0, 1.0, 1.0, 0.0, 1.0, 1.0, 1.0, 0.0, 1.0, 1.0, 1.0, 0.0, 1.0, 1.0, 1.0, 0.0, 1.0, 1.0, 1.0, 0.0, 1.0, 1.0, 1.0, 0.0, 1.0, 1.0, 1.0, 0.0, 1.0, 1.0, 1.0, 0.0, 1.0, 1.0, 1.0, 0.0, 1.0, 1.0, 1.0, 0.0, 1.0, 1.0, 1.0, 1.0, 1.0, 0.2159, 1.0, 1.0, 1.0, 0.2159, 1.0, 1.0, 1.0, 0.2159, 1.0, 1.0, 1.0, 0.2159, 1.0, 1.0, 1.0, 0.2159, 1.0, 1.0, 1.0, 0.2159, 1.0, 1.0, 1.0, 0.2159, 1.0, 1.0, 1.0, 0.2159, 1.0, 0.0, 1.0, 1.0, 1.0, 0.0, 1.0, 1.0, 1.0, 0.0, 1.0, 1.0, 1.0, 0.0, 1.0, 1.0, 1.0, 0.0, 1.0, 1.0, 1.0, 0.0, 1.0, 1.0, 1.0, 0.0, 1.0, 1.0, 1.0, 0.0, 1.0, 1.0, 1.0, 1.0, 0.0, 0.2159, 1.0, 1.0, 0.0, 0.2159, 1.0, 1.0, 0.0, 0.2159, 1.0, 1.0, 0.0, 0.2159, 1.0, 1.0, 0.0, 0.2159, 1.0, 1.0, 0.0, 0.2159, 1.0, 1.0, 0.0, 0.2159, 1.0, 1.0, 0.0, 0.2159, 1.0, 1.0, 0.0, 0.2159, 1.0, 1.0, 0.0, 0.2159, 1.0, 1.0, 0.0, 0.2159, 1.0, 1.0, 0.0, 0.2159, 1.0, 1.0, 1.0, 0.2159, 1.0, 1.0, 1.0, 0.2159, 1.0, 1.0, 1.0, 0.2159, 1.0, 1.0, 1.0, 0.2159, 1.0, 0.0, 1.0, 1.0, 1.0, 0.0, 1.0, 1.0, 1.0, 0.0, 1.0, 1.0, 1.0, 0.0, 1.0, 1.0, 1.0, 0.0, 1.0, 1.0, 1.0, 0.0, 1.0, 1.0, 1.0, 0.0, 1.0, 1.0, 1.0, 0.0, 1.0, 1.0, 1.0, 0.0, 1.0, 1.0, 1.0, 0.0, 1.0, 1.0, 1.0, 0.0, 1.0, 1.0, 1.0, 0.0, 1.0, 1.0, 1.0, 1.0, 1.0, 0.2159, 1.0, 1.0, 1.0, 0.2159, 1.0, 1.0, 1.0, 0.2159, 1.0, 1.0, 1.0, 0.2159, 1.0, 1.0, 1.0, 0.2159, 1.0, 1.0, 1.0, 0.2159, 1.0, 1.0, 1.0, 0.2159, 1.0, 1.0, 1.0, 0.2159, 1.0, 1.0, 1.0, 0.2159, 1.0, 1.0, 1.0, 0.2159, 1.0, 1.0, 1.0, 0.2159, 1.0, 1.0, 1.0, 0.2159, 1.0, 1.0, 1.0, 0.2159, 1.0, 1.0, 1.0, 0.2159, 1.0, 1.0, 1.0, 0.2159, 1.0, 0.0, 1.0, 1.0, 1.0, 0.0, 1.0, 1.0, 1.0, 0.0, 1.0, 1.0, 1.0, 0.0, 1.0, 1.0, 1.0, 0.0, 1.0, 1.0, 1.0, 0.0, 1.0, 1.0, 1.0, 0.0, 1.0, 1.0, 1.0, 0.0, 1.0, 1.0, 1.0, 0.0, 1.0, 1.0, 1.0, 0.0, 1.0, 1.0, 1.0, 0.0, 1.0, 1.0, 1.0, 0.0, 1.0, 1.0, 1.0, 0.0, 1.0, 1.0, 1.0, 0.0, 1.0, 1.0, 1.0, 0.0, 1.0, 1.0, 1.0, 0.0, 1.0, 1.0, 1.0, 0.0, 1.0, 1.0, 1.0, 0.0, 1.0, 1.0, 1.0, 0.0, 1.0, 1.0, 1.0, 0.0, 1.0, 1.0, 1.0, 0.0, 1.0, 1.0, 1.0, 0.0, 1.0, 1.0, 1.0, 0.0, 1.0, 1.0, 1.0, 0.0, 1.0, 1.0, 1.0, 0.0, 1.0, 1.0, 1.0, 0.0, 1.0, 1.0, 1.0, 0.0, 1.0, 1.0, 1.0, 0.0, 1.0, 1.0, 1.0, 0.0, 1.0, 1.0, 1.0, 0.0, 1.0, 1.0, 1.0, 0.0, 1.0, 1.0, 1.0, 0.0, 1.0, 1.0, 1.0, 0.0, 1.0, 1.0, 1.0, 0.0, 1.0, 1.0, 1.0, 0.0, 1.0, 1.0, 1.0, 0.0, 1.0, 1.0, 1.0, 0.0, 1.0, 1.0, 1.0, 0.0, 1.0, 1.0, 1.0, 0.0, 1.0, 1.0, 1.0, 0.0, 1.0, 1.0, 1.0, 0.0, 1.0, 1.0, 1.0, 0.0, 1.0, 1.0, 1.0, 0.0, 1.0, 1.0, 1.0, 0.0, 1.0, 1.0, 1.0, 0.0, 1.0, 1.0, 1.0, 0.0, 1.0, 1.0, 1.0, 0.0, 1.0, 1.0, 1.0, 0.0, 1.0, 1.0, 1.0, 0.0, 1.0, 1.0, 1.0, 0.0, 1.0, 1.0, 1.0, 0.0, 1.0, 1.0, 1.0, 0.0, 1.0, 1.0, 1.0, 1.0, 1.0, 0.2159, 1.0, 1.0, 1.0, 0.2159, 1.0, 1.0, 1.0, 0.2159, 1.0, 1.0, 1.0, 0.2159, 1.0, 0.0, 1.0, 1.0, 1.0, 0.0, 1.0, 1.0, 1.0, 0.0, 1.0, 1.0, 1.0, 0.0, 1.0, 1.0, 1.0, 0.0, 1.0, 1.0, 1.0, 0.0, 1.0, 1.0, 1.0, 0.0, 1.0, 1.0, 1.0, 0.0, 1.0, 1.0, 1.0, 1.0, 1.0, 0.2159, 1.0, 1.0, 1.0, 0.2159, 1.0, 1.0, 1.0, 0.2159, 1.0, 1.0, 1.0, 0.2159, 1.0, 1.0, 1.0, 0.2159, 1.0, 1.0, 1.0, 0.2159, 1.0, 1.0, 1.0, 0.2159, 1.0, 1.0, 1.0, 0.2159, 1.0, 0.0, 1.0, 1.0, 1.0, 0.0, 1.0, 1.0, 1.0, 0.0, 1.0, 1.0, 1.0, 0.0, 1.0, 1.0, 1.0, 0.0, 1.0, 1.0, 1.0, 0.0, 1.0, 1.0, 1.0, 0.0, 1.0, 1.0, 1.0, 0.0, 1.0, 1.0, 1.0, 0.2159, 0.05127, 0.0, 1.0, 0.2159, 0.05127, 0.0, 1.0, 0.2159, 0.05127, 0.0, 1.0, 0.2159, 0.05127, 0.0, 1.0, 0.2159, 0.05127, 0.0, 1.0, 0.2159, 0.05127, 0.0, 1.0, 0.2159, 0.05127, 0.0, 1.0, 0.2159, 0.05127, 0.0, 1.0, 0.2159, 0.05127, 0.0, 1.0, 0.2159, 0.05127, 0.0, 1.0, 0.2159, 0.05127, 0.0, 1.0, 0.2159, 0.05127, 0.0, 1.0, 1.0, 0.0, 0.2159, 1.0, 1.0, 0.0, 0.2159, 1.0, 1.0, 0.0, 0.2159, 1.0, 1.0, 0.0, 0.2159, 1.0, 1.0, 0.0, 0.2159, 1.0, 1.0, 0.0, 0.2159, 1.0, 1.0, 0.0, 0.2159, 1.0, 1.0, 0.0, 0.2159, 1.0, 1.0, 0.0, 0.2159, 1.0, 1.0, 0.0, 0.2159, 1.0, 1.0, 0.0, 0.2159, 1.0, 1.0, 0.0, 0.2159, 1.0, 1.0, 0.0, 0.2159, 1.0, 1.0, 0.0, 0.2159, 1.0, 1.0, 0.0, 0.2159, 1.0, 1.0, 0.0, 0.2159, 1.0, 0.2159, 0.05127, 0.0, 1.0, 0.2159, 0.05127, 0.0, 1.0, 0.2159, 0.05127, 0.0, 1.0, 0.2159, 0.05127, 0.0, 1.0, 0.2159, 0.05127, 0.0, 1.0, 0.2159, 0.05127, 0.0, 1.0, 0.2159, 0.05127, 0.0, 1.0, 0.2159, 0.05127, 0.0, 1.0, 0.2159, 0.05127, 0.0, 1.0, 0.2159, 0.05127, 0.0, 1.0, 0.2159, 0.05127, 0.0, 1.0, 0.2159, 0.05127, 0.0, 1.0, 0.2159, 0.05127, 0.0, 1.0, 0.2159, 0.05127, 0.0, 1.0, 0.2159, 0.05127, 0.0, 1.0, 0.2159, 0.05127, 0.0, 1.0, 0.2159, 0.05127, 0.0, 1.0, 0.2159, 0.05127, 0.0, 1.0, 0.2159, 0.05127, 0.0, 1.0, 0.2159, 0.05127, 0.0, 1.0, 0.2159, 0.05127, 0.0, 1.0, 0.2159, 0.05127, 0.0, 1.0, 0.2159, 0.05127, 0.0, 1.0, 0.2159, 0.05127, 0.0, 1.0, 0.2159, 0.05127, 0.0, 1.0, 0.2159, 0.05127, 0.0, 1.0, 0.2159, 0.05127, 0.0, 1.0, 0.2159, 0.05127, 0.0, 1.0, 0.2159, 0.05127, 0.0, 1.0, 0.2159, 0.05127, 0.0, 1.0, 0.2159, 0.05127, 0.0, 1.0, 0.2159, 0.05127, 0.0, 1.0, 0.2159, 0.05127, 0.0, 1.0, 0.2159, 0.05127, 0.0, 1.0, 0.2159, 0.05127, 0.0, 1.0, 0.2159, 0.05127, 0.0, 1.0, 1.0, 1.0, 0.2159, 1.0, 1.0, 1.0, 0.2159, 1.0, 1.0, 1.0, 0.2159, 1.0, 1.0, 1.0, 0.2159, 1.0, 1.0, 1.0, 0.2159, 1.0, 1.0, 1.0, 0.2159, 1.0, 1.0, 1.0, 0.2159, 1.0, 1.0, 1.0, 0.2159, 1.0, 1.0, 1.0, 0.2159, 1.0, 1.0, 1.0, 0.2159, 1.0, 1.0, 1.0, 0.2159, 1.0, 1.0, 1.0, 0.2159, 1.0, 1.0, 1.0, 0.2159, 1.0, 1.0, 1.0, 0.2159, 1.0, 1.0, 1.0, 0.2159, 1.0, 1.0, 1.0, 0.2159, 1.0, 1.0, 1.0, 0.2159, 1.0, 1.0, 1.0, 0.2159, 1.0, 1.0, 1.0, 0.2159, 1.0, 1.0, 1.0, 0.2159, 1.0, 1.0, 1.0, 0.2159, 1.0, 1.0, 1.0, 0.2159, 1.0, 1.0, 1.0, 0.2159, 1.0, 1.0, 1.0, 0.2159, 1.0, 0.0, 1.0, 1.0, 1.0, 0.0, 1.0, 1.0, 1.0, 0.0, 1.0, 1.0, 1.0, 0.0, 1.0, 1.0, 1.0, 0.0, 1.0, 1.0, 1.0, 0.0, 1.0, 1.0, 1.0, 0.0, 1.0, 1.0, 1.0, 0.0, 1.0, 1.0, 1.0, 0.0, 1.0, 1.0, 1.0, 0.0, 1.0, 1.0, 1.0, 0.0, 1.0, 1.0, 1.0, 0.0, 1.0, 1.0, 1.0, 0.0, 1.0, 1.0, 1.0, 0.0, 1.0, 1.0, 1.0, 0.0, 1.0, 1.0, 1.0, 1.0, 1.0, 0.2159, 1.0, 1.0, 1.0, 0.2159, 1.0, 1.0, 1.0, 0.2159, 1.0, 1.0, 1.0, 0.2159, 1.0, 1.0, 0.0, 0.2159, 1.0, 1.0, 0.0, 0.2159, 1.0, 1.0, 0.0, 0.2159, 1.0, 1.0, 0.0, 0.2159, 1.0, 1.0, 0.0, 0.2159, 1.0, 1.0, 0.0, 0.2159, 1.0, 1.0, 0.0, 0.2159, 1.0, 1.0, 0.0, 0.2159, 1.0, 1.0, 0.0, 0.2159, 1.0, 1.0, 0.0, 0.2159, 1.0, 1.0, 0.0, 0.2159, 1.0, 1.0, 0.0, 0.2159, 1.0, 1.0, 0.0, 0.2159, 1.0, 1.0, 0.0, 0.2159, 1.0, 1.0, 0.0, 0.2159, 1.0, 0.0, 1.0, 1.0, 1.0, 0.0, 1.0, 1.0, 1.0, 0.0, 1.0, 1.0, 1.0, 0.0, 1.0, 1.0, 1.0, 0.0, 1.0, 1.0, 1.0, 0.0, 1.0, 1.0, 1.0, 0.0, 1.0, 1.0, 1.0, 0.0, 1.0, 1.0, 1.0, 0.0, 1.0, 1.0, 1.0, 0.0, 1.0, 1.0, 1.0, 0.0, 1.0, 1.0, 1.0, 0.0, 1.0, 1.0, 1.0, 0.0, 1.0, 1.0, 1.0, 0.0, 1.0, 1.0, 1.0, 0.0, 1.0, 1.0, 1.0, 0.0, 1.0, 1.0, 1.0, 0.0, 1.0, 1.0, 1.0, 0.0, 1.0, 1.0, 1.0, 1.0, 0.0, 0.2159, 1.0, 1.0, 0.0, 0.2159, 1.0, 1.0, 0.0, 0.2159, 1.0, 1.0, 0.0, 0.2159, 1.0, 1.0, 0.0, 0.2159, 1.0, 1.0, 0.0, 0.2159, 1.0, 1.0, 0.0, 0.2159, 1.0, 1.0, 0.0, 0.2159, 1.0, 1.0, 0.0, 0.2159, 1.0, 1.0, 0.0, 0.2159, 1.0, 1.0, 0.0, 0.2159, 1.0, 1.0, 0.0, 0.2159, 1.0, 1.0, 0.0, 0.2159, 1.0, 1.0, 0.0, 0.2159, 1.0, 1.0, 0.0, 0.2159, 1.0, 1.0, 0.0, 0.2159, 1.0, 1.0, 0.0, 0.2159, 1.0, 1.0, 0.0, 0.2159, 1.0, 1.0, 0.0, 0.2159, 1.0, 1.0, 0.0, 0.2159, 1.0, 1.0, 0.0, 0.2159, 1.0, 1.0, 0.0, 0.2159, 1.0, 1.0, 0.0, 0.2159, 1.0, 1.0, 0.0, 0.2159, 1.0, 1.0, 0.0, 0.2159, 1.0, 1.0, 0.0, 0.2159, 1.0, 1.0, 0.0, 0.2159, 1.0, 1.0, 0.0, 0.2159, 1.0, 0.2159, 0.05127, 0.0, 1.0, 0.2159, 0.05127, 0.0, 1.0, 0.2159, 0.05127, 0.0, 1.0, 0.2159, 0.05127, 0.0, 1.0, 0.2159, 0.05127, 0.0, 1.0, 0.2159, 0.05127, 0.0, 1.0, 0.2159, 0.05127, 0.0, 1.0, 0.2159, 0.05127, 0.0, 1.0, 0.2159, 0.05127, 0.0, 1.0, 0.2159, 0.05127, 0.0, 1.0, 0.2159, 0.05127, 0.0, 1.0, 0.2159, 0.05127, 0.0, 1.0, 0.2159, 0.05127, 0.0, 1.0, 0.2159, 0.05127, 0.0, 1.0, 0.2159, 0.05127, 0.0, 1.0, 0.2159, 0.05127, 0.0, 1.0, 0.2159, 0.05127, 0.0, 1.0, 0.2159, 0.05127, 0.0, 1.0, 0.2159, 0.05127, 0.0, 1.0, 0.2159, 0.05127, 0.0, 1.0, 1.0, 0.0, 0.2159, 1.0, 1.0, 0.0, 0.2159, 1.0, 1.0, 0.0, 0.2159, 1.0, 1.0, 0.0, 0.2159, 1.0, 0.2159, 0.05127, 0.0, 1.0, 0.2159, 0.05127, 0.0, 1.0, 0.2159, 0.05127, 0.0, 1.0, 0.2159, 0.05127, 0.0, 1.0, 0.0, 1.0, 1.0, 1.0, 0.0, 1.0, 1.0, 1.0, 0.0, 1.0, 1.0, 1.0, 0.0, 1.0, 1.0, 1.0, 0.0, 1.0, 1.0, 1.0, 0.0, 1.0, 1.0, 1.0, 0.0, 1.0, 1.0, 1.0, 0.0, 1.0, 1.0, 1.0, 0.0, 1.0, 1.0, 1.0, 0.0, 1.0, 1.0, 1.0, 0.0, 1.0, 1.0, 1.0, 0.0, 1.0, 1.0, 1.0, 0.0, 1.0, 1.0, 1.0, 0.0, 1.0, 1.0, 1.0, 0.0, 1.0, 1.0, 1.0, 0.0, 1.0, 1.0, 1.0, 0.0, 1.0, 1.0, 1.0, 0.0, 1.0, 1.0, 1.0, 0.0, 1.0, 1.0, 1.0, 0.0, 1.0, 1.0, 1.0, 0.0, 1.0, 1.0, 1.0, 0.0, 1.0, 1.0, 1.0, 0.0, 1.0, 1.0, 1.0, 0.0, 1.0, 1.0, 1.0, 0.0, 1.0, 1.0, 1.0, 1.0, 1.0, 0.2159, 1.0, 1.0, 1.0, 0.2159, 1.0, 1.0, 1.0, 0.2159, 1.0, 1.0, 1.0, 0.2159, 1.0, 1.0, 1.0, 0.2159, 1.0, 1.0, 1.0, 0.2159, 1.0, 1.0, 1.0, 0.2159, 1.0, 1.0, 1.0, 0.2159, 1.0, 1.0, 1.0, 0.2159, 1.0, 1.0, 1.0, 0.2159, 1.0, 1.0, 1.0, 0.2159, 1.0, 1.0, 0.0, 0.2159, 1.0, 1.0, 0.0, 0.2159, 1.0, 1.0, 0.0, 0.2159, 1.0, 1.0, 0.0, 0.2159, 1.0, 1.0, 0.0, 0.2159, 1.0, 1.0, 0.0, 0.2159, 1.0, 1.0, 0.0, 0.2159, 1.0, 1.0, 0.0, 0.2159, 1.0, 0.0, 1.0, 1.0, 1.0, 0.0, 1.0, 1.0, 1.0, 0.0, 1.0, 1.0, 1.0, 0.0, 1.0, 1.0, 1.0, 0.0, 1.0, 1.0, 1.0, 0.0, 1.0, 1.0, 1.0, 0.0, 1.0, 1.0, 1.0, 0.0, 1.0, 1.0, 1.0, 1.0, 1.0, 0.2159, 1.0, 1.0, 1.0, 0.2159, 1.0, 1.0, 1.0, 0.2159, 1.0, 1.0, 1.0, 0.2159, 1.0, 1.0, 0.0, 0.2159, 1.0, 1.0, 0.0, 0.2159, 1.0, 1.0, 0.0, 0.2159, 1.0, 1.0, 0.0, 0.2159, 1.0, 0.0, 1.0, 1.0, 1.0, 0.0, 1.0, 1.0, 1.0, 0.0, 1.0, 1.0, 1.0, 0.0, 1.0, 1.0, 1.0, 0.0, 1.0, 1.0, 1.0, 0.0, 1.0, 1.0, 1.0, 0.0, 1.0, 1.0, 1.0, 0.0, 1.0, 1.0, 1.0, 0.0, 1.0, 1.0, 1.0, 0.0, 1.0, 1.0, 1.0, 0.0, 1.0, 1.0, 1.0, 0.0, 1.0, 1.0, 1.0, 0.0, 1.0, 1.0, 1.0, 0.0, 1.0, 1.0, 1.0, 0.0, 1.0, 1.0, 1.0, 0.0, 1.0, 1.0, 1.0, 0.0, 1.0, 1.0, 1.0, 0.0, 1.0, 1.0, 1.0, 0.0, 1.0, 1.0, 1.0, 0.0, 1.0, 1.0, 1.0, 0.0, 1.0, 1.0, 1.0, 0.0, 1.0, 1.0, 1.0, 0.0, 1.0, 1.0, 1.0, 0.0, 1.0, 1.0, 1.0, 0.0, 1.0, 1.0, 1.0, 0.0, 1.0, 1.0, 1.0, 0.0, 1.0, 1.0, 1.0, 0.0, 1.0, 1.0, 1.0, 0.0, 1.0, 1.0, 1.0, 0.0, 1.0, 1.0, 1.0, 0.0, 1.0, 1.0, 1.0, 0.0, 1.0, 1.0, 1.0, 0.0, 1.0, 1.0, 1.0, 1.0, 1.0, 0.2159, 1.0, 1.0, 1.0, 0.2159, 1.0, 1.0, 1.0, 0.2159, 1.0, 1.0, 1.0, 0.2159, 1.0, 1.0, 1.0, 0.2159, 1.0, 1.0, 1.0, 0.2159, 1.0, 0.0, 1.0, 1.0, 1.0, 0.0, 1.0, 1.0, 1.0, 0.0, 1.0, 1.0, 1.0, 0.0, 1.0, 1.0, 1.0, 0.0, 1.0, 1.0, 1.0, 0.0, 1.0, 1.0, 1.0, 0.0, 1.0, 1.0, 1.0, 0.0, 1.0, 1.0, 1.0, 0.0, 1.0, 1.0, 1.0, 1.0, 1.0, 0.2159, 1.0, 1.0, 1.0, 0.2159, 1.0, 1.0, 1.0, 0.2159, 1.0, 1.0, 0.0, 0.2159, 1.0, 1.0, 0.0, 0.2159, 1.0, 1.0, 0.0, 0.2159, 1.0, 1.0, 0.0, 0.2159, 1.0, 0.0, 1.0, 1.0, 1.0, 0.0, 1.0, 1.0, 1.0, 0.0, 1.0, 1.0, 1.0, 0.0, 1.0, 1.0, 1.0, 0.0, 1.0, 1.0, 1.0, 0.0, 1.0, 1.0, 1.0, 0.0, 1.0, 1.0, 1.0, 0.0, 1.0, 1.0, 1.0, 0.0, 1.0, 1.0, 1.0, 0.0, 1.0, 1.0, 1.0, 0.0, 1.0, 1.0, 1.0, 0.0, 1.0, 1.0, 1.0, 0.0, 1.0, 1.0, 1.0, 0.0, 1.0, 1.0, 1.0, 1.0, 0.0, 0.2159, 1.0, 1.0, 0.0, 0.2159, 1.0, 1.0, 0.0, 0.2159, 1.0, 1.0, 0.0, 0.2159, 1.0, 1.0, 0.0, 0.2159, 1.0, 1.0, 0.0, 0.2159, 1.0, 1.0, 0.0, 0.2159, 1.0, 1.0, 0.0, 0.2159, 1.0, 1.0, 0.0, 0.2159, 1.0, 1.0, 0.0, 0.2159, 1.0, 1.0, 0.0, 0.2159, 1.0, 1.0, 0.0, 0.2159, 1.0, 1.0, 0.0, 0.2159, 1.0, 1.0, 0.0, 0.2159, 1.0, 1.0, 0.0, 0.2159, 1.0, 1.0, 0.0, 0.2159, 1.0, 1.0, 0.0, 0.2159, 1.0, 1.0, 0.0, 0.2159, 1.0, 1.0, 0.0, 0.2159, 1.0, 1.0, 0.0, 0.2159, 1.0, 1.0, 0.0, 0.2159, 1.0, 1.0, 0.0, 0.2159, 1.0, 1.0, 0.0, 0.2159, 1.0, 1.0, 0.0, 0.2159, 1.0, 1.0, 0.0, 0.2159, 1.0, 1.0, 0.0, 0.2159, 1.0, 1.0, 0.0, 0.2159, 1.0, 1.0, 0.0, 0.2159, 1.0, 0.0, 1.0, 1.0, 1.0, 0.0, 1.0, 1.0, 1.0, 0.0, 1.0, 1.0, 1.0, 0.0, 1.0, 1.0, 1.0, 0.0, 1.0, 1.0, 1.0, 0.0, 1.0, 1.0, 1.0, 0.0, 1.0, 1.0, 1.0, 0.0, 1.0, 1.0, 1.0, 0.0, 1.0, 1.0, 1.0, 0.0, 1.0, 1.0, 1.0, 0.0, 1.0, 1.0, 1.0, 0.0, 1.0, 1.0, 1.0, 0.0, 1.0, 1.0, 1.0, 0.0, 1.0, 1.0, 1.0, 0.0, 1.0, 1.0, 1.0, 0.0, 1.0, 1.0, 1.0, 0.0, 1.0, 1.0, 1.0, 0.0, 1.0, 1.0, 1.0, 0.0, 1.0, 1.0, 1.0, 0.0, 1.0, 1.0, 1.0, 0.0, 1.0, 1.0, 1.0, 0.0, 1.0, 1.0, 1.0, 0.0, 1.0, 1.0, 1.0, 0.0, 1.0, 1.0, 1.0, 0.0, 1.0, 1.0, 1.0, 0.0, 1.0, 1.0, 1.0, 0.0, 1.0, 1.0, 1.0, 0.0, 1.0, 1.0, 1.0, 0.0, 1.0, 1.0, 1.0, 0.0, 1.0, 1.0, 1.0, 0.0, 1.0, 1.0, 1.0, 1.0, 0.0, 0.2159, 1.0, 1.0, 0.0, 0.2159, 1.0, 1.0, 0.0, 0.2159, 1.0, 1.0, 0.0, 0.2159, 1.0, 1.0, 0.0, 0.2159, 1.0, 1.0, 0.0, 0.2159, 1.0, 1.0, 0.0, 0.2159, 1.0, 1.0, 0.0, 0.2159, 1.0, 1.0, 0.0, 0.2159, 1.0, 1.0, 0.0, 0.2159, 1.0, 1.0, 0.0, 0.2159, 1.0, 1.0, 0.0, 0.2159, 1.0, 1.0, 0.0, 0.2159, 1.0, 1.0, 0.0, 0.2159, 1.0, 1.0, 0.0, 0.2159, 1.0, 1.0, 0.0, 0.2159, 1.0, 1.0, 0.0, 0.2159, 1.0, 1.0, 0.0, 0.2159, 1.0, 1.0, 0.0, 0.2159, 1.0, 1.0, 0.0, 0.2159, 1.0, 1.0, 0.0, 0.2159, 1.0, 1.0, 0.0, 0.2159, 1.0, 1.0, 0.0, 0.2159, 1.0, 1.0, 0.0, 0.2159, 1.0, 1.0, 0.0, 0.2159, 1.0, 1.0, 0.0, 0.2159, 1.0, 1.0, 0.0, 0.2159, 1.0, 1.0, 0.0, 0.2159, 1.0, 1.0, 0.0, 0.2159, 1.0, 1.0, 0.0, 0.2159, 1.0, 1.0, 0.0, 0.2159, 1.0, 1.0, 0.0, 0.2159, 1.0, 1.0, 0.0, 0.2159, 1.0, 1.0, 0.0, 0.2159, 1.0, 1.0, 0.0, 0.2159, 1.0, 1.0, 0.0, 0.2159, 1.0, 1.0, 0.0, 0.2159, 1.0, 1.0, 0.0, 0.2159, 1.0, 1.0, 0.0, 0.2159, 1.0, 1.0, 0.0, 0.2159, 1.0, 1.0, 0.0, 0.2159, 1.0, 1.0, 0.0, 0.2159, 1.0, 1.0, 0.0, 0.2159, 1.0, 1.0, 0.0, 0.2159, 1.0, 1.0, 0.0, 0.2159, 1.0, 1.0, 0.0, 0.2159, 1.0, 1.0, 0.0, 0.2159, 1.0, 1.0, 0.0, 0.2159, 1.0, 1.0, 0.0, 0.2159, 1.0, 1.0, 0.0, 0.2159, 1.0, 1.0, 0.0, 0.2159, 1.0, 1.0, 0.0, 0.2159, 1.0, 1.0, 0.0, 0.2159, 1.0, 1.0, 0.0, 0.2159, 1.0, 1.0, 0.0, 0.2159, 1.0, 1.0, 0.0, 0.2159, 1.0, 1.0, 0.0, 0.2159, 1.0, 1.0, 0.0, 0.2159, 1.0, 1.0, 0.0, 0.2159, 1.0, 1.0, 0.0, 0.2159, 1.0, 1.0, 0.0, 0.2159, 1.0, 1.0, 0.0, 0.2159, 1.0, 1.0, 0.0, 0.2159, 1.0, 1.0, 0.0, 0.2159, 1.0, 1.0, 0.0, 0.2159, 1.0, 1.0, 0.0, 0.2159, 1.0, 1.0, 0.0, 0.2159, 1.0, 1.0, 0.0, 0.2159, 1.0, 1.0, 0.0, 0.2159, 1.0, 1.0, 0.0, 0.2159, 1.0, 1.0, 0.0, 0.2159, 1.0, 1.0, 0.0, 0.2159, 1.0, 1.0, 0.0, 0.2159, 1.0, 1.0, 0.0, 0.2159, 1.0, 1.0, 0.0, 0.2159, 1.0, 1.0, 0.0, 0.2159, 1.0, 1.0, 0.0, 0.2159, 1.0, 1.0, 0.0, 0.2159, 1.0, 1.0, 0.0, 0.2159, 1.0, 1.0, 0.0, 0.2159, 1.0, 1.0, 0.0, 0.2159, 1.0, 1.0, 0.0, 0.2159, 1.0, 1.0, 0.0, 0.2159, 1.0, 1.0, 0.0, 0.2159, 1.0, 1.0, 0.0, 0.2159, 1.0, 1.0, 0.0, 0.2159, 1.0, 1.0, 0.0, 0.2159, 1.0, 1.0, 0.0, 0.2159, 1.0, 1.0, 0.0, 0.2159, 1.0, 1.0, 0.0, 0.2159, 1.0, 1.0, 0.0, 0.2159, 1.0, 1.0, 0.0, 0.2159, 1.0, 1.0, 0.0, 0.2159, 1.0, 1.0, 0.0, 0.2159, 1.0, 1.0, 0.0, 0.2159, 1.0, 1.0, 0.0, 0.2159, 1.0, 1.0, 0.0, 0.2159, 1.0, 0.2159, 0.05127, 0.0, 1.0, 0.2159, 0.05127, 0.0, 1.0, 0.2159, 0.05127, 0.0, 1.0, 0.2159, 0.05127, 0.0, 1.0, 0.2159, 0.05127, 0.0, 1.0, 0.2159, 0.05127, 0.0, 1.0, 0.2159, 0.05127, 0.0, 1.0, 0.2159, 0.05127, 0.0, 1.0, 0.2159, 0.05127, 0.0, 1.0, 0.2159, 0.05127, 0.0, 1.0, 0.2159, 0.05127, 0.0, 1.0, 0.2159, 0.05127, 0.0, 1.0, 0.2159, 0.05127, 0.0, 1.0, 0.2159, 0.05127, 0.0, 1.0, 0.2159, 0.05127, 0.0, 1.0, 0.2159, 0.05127, 0.0, 1.0, 0.2159, 0.05127, 0.0, 1.0, 0.2159, 0.05127, 0.0, 1.0, 0.2159, 0.05127, 0.0, 1.0, 0.2159, 0.05127, 0.0, 1.0, 0.2159, 0.05127, 0.0, 1.0, 0.2159, 0.05127, 0.0, 1.0, 0.2159, 0.05127, 0.0, 1.0, 0.2159, 0.05127, 0.0, 1.0, 0.2159, 0.05127, 0.0, 1.0, 0.2159, 0.05127, 0.0, 1.0, 0.2159, 0.05127, 0.0, 1.0, 0.2159, 0.05127, 0.0, 1.0, 0.2159, 0.05127, 0.0, 1.0, 0.2159, 0.05127, 0.0, 1.0, 0.2159, 0.05127, 0.0, 1.0, 0.2159, 0.05127, 0.0, 1.0, 0.2159, 0.05127, 0.0, 1.0, 0.2159, 0.05127, 0.0, 1.0, 0.2159, 0.05127, 0.0, 1.0, 0.2159, 0.05127, 0.0, 1.0, 0.2159, 0.05127, 0.0, 1.0, 0.2159, 0.05127, 0.0, 1.0, 0.2159, 0.05127, 0.0, 1.0, 0.2159, 0.05127, 0.0, 1.0, 0.0, 1.0, 1.0, 1.0, 0.0, 1.0, 1.0, 1.0, 0.0, 1.0, 1.0, 1.0, 0.0, 1.0, 1.0, 1.0, 1.0, 1.0, 0.2159, 1.0, 1.0, 1.0, 0.2159, 1.0, 1.0, 1.0, 0.2159, 1.0, 1.0, 1.0, 0.2159, 1.0, 1.0, 1.0, 0.2159, 1.0, 1.0, 1.0, 0.2159, 1.0, 1.0, 1.0, 0.2159, 1.0, 1.0, 1.0, 0.2159, 1.0, 1.0, 1.0, 0.2159, 1.0, 1.0, 1.0, 0.2159, 1.0, 1.0, 1.0, 0.2159, 1.0, 1.0, 1.0, 0.2159, 1.0, 1.0, 1.0, 0.2159, 1.0, 1.0, 1.0, 0.2159, 1.0, 1.0, 1.0, 0.2159, 1.0, 1.0, 1.0, 0.2159, 1.0, 1.0, 1.0, 0.2159, 1.0, 1.0, 1.0, 0.2159, 1.0, 1.0, 1.0, 0.2159, 1.0, 1.0, 1.0, 0.2159, 1.0, 1.0, 1.0, 0.2159, 1.0, 1.0, 1.0, 0.2159, 1.0, 1.0, 1.0, 0.2159, 1.0, 1.0, 1.0, 0.2159, 1.0, 1.0, 1.0, 0.2159, 1.0, 1.0, 1.0, 0.2159, 1.0, 1.0, 1.0, 0.2159, 1.0, 1.0, 1.0, 0.2159, 1.0, 1.0, 1.0, 0.2159, 1.0, 1.0, 1.0, 0.2159, 1.0, 1.0, 1.0, 0.2159, 1.0, 1.0, 1.0, 0.2159, 1.0, 1.0, 1.0, 0.2159, 1.0, 1.0, 1.0, 0.2159, 1.0, 1.0, 1.0, 0.2159, 1.0, 1.0, 1.0, 0.2159, 1.0, 1.0, 1.0, 0.2159, 1.0, 1.0, 1.0, 0.2159, 1.0, 1.0, 1.0, 0.2159, 1.0, 1.0, 1.0, 0.2159, 1.0, 1.0, 1.0, 0.2159, 1.0, 1.0, 1.0, 0.2159, 1.0, 1.0, 1.0, 0.2159, 1.0, 1.0, 1.0, 0.2159, 1.0, 1.0, 1.0, 0.2159, 1.0, 1.0, 1.0, 0.2159, 1.0, 1.0, 1.0, 0.2159, 1.0, 1.0, 1.0, 0.2159, 1.0, 1.0, 1.0, 0.2159, 1.0, 1.0, 1.0, 0.2159, 1.0, 1.0, 1.0, 0.2159, 1.0, 1.0, 1.0, 0.2159, 1.0, 1.0, 1.0, 0.2159, 1.0, 1.0, 1.0, 0.2159, 1.0, 1.0, 1.0, 0.2159, 1.0, 1.0, 1.0, 0.2159, 1.0, 1.0, 1.0, 0.2159, 1.0, 1.0, 1.0, 0.2159, 1.0, 1.0, 1.0, 0.2159, 1.0, 0.0, 1.0, 1.0, 1.0, 0.0, 1.0, 1.0, 1.0, 0.0, 1.0, 1.0, 1.0, 0.0, 1.0, 1.0, 1.0, 0.0, 1.0, 1.0, 1.0, 0.0, 1.0, 1.0, 1.0, 0.0, 1.0, 1.0, 1.0, 0.0, 1.0, 1.0, 1.0, 0.0, 1.0, 1.0, 1.0, 0.0, 1.0, 1.0, 1.0, 0.0, 1.0, 1.0, 1.0, 0.0, 1.0, 1.0, 1.0, 0.0, 1.0, 1.0, 1.0, 0.0, 1.0, 1.0, 1.0, 0.0, 1.0, 1.0, 1.0, 0.0, 1.0, 1.0, 1.0, 0.0, 1.0, 1.0, 1.0, 0.0, 1.0, 1.0, 1.0, 0.0, 1.0, 1.0, 1.0, 0.0, 1.0, 1.0, 1.0, 0.0, 1.0, 1.0, 1.0, 0.0, 1.0, 1.0, 1.0, 0.0, 1.0, 1.0, 1.0, 0.0, 1.0, 1.0, 1.0, 0.0, 1.0, 1.0, 1.0, 1.0, 1.0, 0.2159, 1.0, 1.0, 1.0, 0.2159, 1.0, 1.0, 1.0, 0.2159, 1.0, 1.0, 1.0, 0.2159, 1.0, 1.0, 1.0, 0.2159, 1.0, 1.0, 1.0, 0.2159, 1.0, 1.0, 1.0, 0.2159, 1.0, 1.0, 1.0, 0.2159, 1.0, 1.0, 1.0, 0.2159, 1.0, 0.0, 1.0, 1.0, 1.0, 0.0, 1.0, 1.0, 1.0, 0.0, 1.0, 1.0, 1.0, 0.0, 1.0, 1.0, 1.0, 1.0, 1.0, 0.2159, 1.0, 1.0, 1.0, 0.2159, 1.0, 1.0, 1.0, 0.2159, 1.0, 1.0, 1.0, 0.2159, 1.0, 1.0, 1.0, 0.2159, 1.0, 1.0, 1.0, 0.2159, 1.0, 1.0, 1.0, 0.2159, 1.0, 1.0, 1.0, 0.2159, 1.0, 1.0, 1.0, 0.2159, 1.0, 1.0, 1.0, 0.2159, 1.0, 1.0, 1.0, 0.2159, 1.0, 0.0, 1.0, 1.0, 1.0, 0.0, 1.0, 1.0, 1.0, 0.0, 1.0, 1.0, 1.0, 0.0, 1.0, 1.0, 1.0, 0.0, 1.0, 1.0, 1.0, 0.0, 1.0, 1.0, 1.0, 0.0, 1.0, 1.0, 1.0, 0.0, 1.0, 1.0, 1.0, 0.0, 1.0, 1.0, 1.0, 0.0, 1.0, 1.0, 1.0, 0.0, 1.0, 1.0, 1.0, 0.0, 1.0, 1.0, 1.0, 0.0, 1.0, 1.0, 1.0, 0.0, 1.0, 1.0, 1.0, 0.0, 1.0, 1.0, 1.0, 0.0, 1.0, 1.0, 1.0, 0.0, 1.0, 1.0, 1.0, 0.0, 1.0, 1.0, 1.0, 0.0, 1.0, 1.0, 1.0, 0.0, 1.0, 1.0, 1.0, 0.0, 1.0, 1.0, 1.0, 0.0, 1.0, 1.0, 1.0, 0.0, 1.0, 1.0, 1.0, 0.0, 1.0, 1.0, 1.0, 0.0, 1.0, 1.0, 1.0, 0.0, 1.0, 1.0, 1.0, 0.0, 1.0, 1.0, 1.0, 0.0, 1.0, 1.0, 1.0, 0.0, 1.0, 1.0, 1.0, 0.0, 1.0, 1.0, 1.0, 0.0, 1.0, 1.0, 1.0, 0.0, 1.0, 1.0, 1.0, 0.0, 1.0, 1.0, 1.0, 0.0, 1.0, 1.0, 1.0, 0.0, 1.0, 1.0, 1.0, 0.0, 1.0, 1.0, 1.0, 0.0, 1.0, 1.0, 1.0, 1.0, 1.0, 0.2159, 1.0, 1.0, 1.0, 0.2159, 1.0, 1.0, 1.0, 0.2159, 1.0, 1.0, 1.0, 0.2159, 1.0, 1.0, 1.0, 0.2159, 1.0, 1.0, 1.0, 0.2159, 1.0])
me_cube_001.use_remesh_fix_poles = True
me_cube_001.use_remesh_preserve_attributes = False
me_cube_001.use_mirror_vertex_groups = False
me_cube_001.use_paint_bone_selection = False
me_cube_001.use_paint_mask = True
me_cube_001.update()
me_cone = bpy.data.meshes.new('Cone')
me_cone.from_pydata([(-2.517e-08, 1.678, -1.232), (0.2579, 1.646, -1.232), (0.5058, 1.55, -1.232), (0.7343, 1.395, -1.232), (0.9346, 1.186, -1.232), (1.099, 0.9322, -1.232), (1.221, 0.6421, -1.232), (1.296, 0.3273, -1.232), (1.322, -1.401e-07, -1.232), (1.296, -0.3273, -1.232), (1.221, -0.6421, -1.232), (1.099, -0.9322, -1.232), (0.9346, -1.186, -1.232), (0.7343, -1.395, -1.232), (0.5058, -1.55, -1.232), (0.2579, -1.646, -1.232), (-4.559e-07, -1.678, -1.232), (-0.2579, -1.646, -1.232), (-0.5058, -1.55, -1.232), (-0.7343, -1.395, -1.232), (-0.9346, -1.186, -1.232), (-1.099, -0.9322, -1.232), (-1.221, -0.6421, -1.232), (-1.296, -0.3273, -1.232), (-1.322, 1.353e-06, -1.232), (-1.296, 0.3273, -1.232), (-1.221, 0.6421, -1.232), (-1.099, 0.9322, -1.232), (-0.9346, 1.186, -1.232), (-0.7343, 1.395, -1.232), (-0.5058, 1.55, -1.232), (-0.2579, 1.646, -1.232), (-2.517e-08, -2.668e-07, 1.412)], [], [(0, 32, 1), (1, 32, 2), (2, 32, 3), (3, 32, 4), (4, 32, 5), (5, 32, 6), (6, 32, 7), (7, 32, 8), (8, 32, 9), (9, 32, 10), (10, 32, 11), (11, 32, 12), (12, 32, 13), (13, 32, 14), (14, 32, 15), (15, 32, 16), (16, 32, 17), (17, 32, 18), (18, 32, 19), (19, 32, 20), (20, 32, 21), (21, 32, 22), (22, 32, 23), (23, 32, 24), (24, 32, 25), (25, 32, 26), (26, 32, 27), (27, 32, 28), (28, 32, 29), (29, 32, 30), (0, 1, 2, 3, 4, 5, 6, 7, 8, 9, 10, 11, 12, 13, 14, 15, 16, 17, 18, 19, 20, 21, 22, 23, 24, 25, 26, 27, 28, 29, 30, 31), (30, 32, 31), (31, 32, 0)])
me_cone.polygons.foreach_set('use_smooth', [True] * 33)
_uv = me_cone.uv_layers.new(name='UVMap')
_uv.uv.foreach_set('vector', [0.25, 0.49, 0.25, 0.25, 0.2968, 0.4854, 0.2968, 0.4854, 0.25, 0.25, 0.3418, 0.4717, 0.3418, 0.4717, 0.25, 0.25, 0.3833, 0.4496, 0.3833, 0.4496, 0.25, 0.25, 0.4197, 0.4197, 0.4197, 0.4197, 0.25, 0.25, 0.4496, 0.3833, 0.4496, 0.3833, 0.25, 0.25, 0.4717, 0.3418, 0.4717, 0.3418, 0.25, 0.25, 0.4854, 0.2968, 0.4854, 0.2968, 0.25, 0.25, 0.49, 0.25, 0.49, 0.25, 0.25, 0.25, 0.4854, 0.2032, 0.4854, 0.2032, 0.25, 0.25, 0.4717, 0.1582, 0.4717, 0.1582, 0.25, 0.25, 0.4496, 0.1167, 0.4496, 0.1167, 0.25, 0.25, 0.4197, 0.08029, 0.4197, 0.08029, 0.25, 0.25, 0.3833, 0.05045, 0.3833, 0.05045, 0.25, 0.25, 0.3418, 0.02827, 0.3418, 0.02827, 0.25, 0.25, 0.2968, 0.01461, 0.2968, 0.01461, 0.25, 0.25, 0.25, 0.01, 0.25, 0.01, 0.25, 0.25, 0.2032, 0.01461, 0.2032, 0.01461, 0.25, 0.25, 0.1582, 0.02827, 0.1582, 0.02827, 0.25, 0.25, 0.1167, 0.05045, 0.1167, 0.05045, 0.25, 0.25, 0.08029, 0.08029, 0.08029, 0.08029, 0.25, 0.25, 0.05045, 0.1167, 0.05045, 0.1167, 0.25, 0.25, 0.02827, 0.1582, 0.02827, 0.1582, 0.25, 0.25, 0.01461, 0.2032, 0.01461, 0.2032, 0.25, 0.25, 0.01, 0.25, 0.01, 0.25, 0.25, 0.25, 0.01461, 0.2968, 0.01461, 0.2968, 0.25, 0.25, 0.02827, 0.3418, 0.02827, 0.3418, 0.25, 0.25, 0.05045, 0.3833, 0.05045, 0.3833, 0.25, 0.25, 0.08029, 0.4197, 0.08029, 0.4197, 0.25, 0.25, 0.1167, 0.4496, 0.1167, 0.4496, 0.25, 0.25, 0.1582, 0.4717, 0.75, 0.49, 0.7968, 0.4854, 0.8418, 0.4717, 0.8833, 0.4496, 0.9197, 0.4197, 0.9496, 0.3833, 0.9717, 0.3418, 0.9854, 0.2968, 0.99, 0.25, 0.9854, 0.2032, 0.9717, 0.1582, 0.9496, 0.1167, 0.9197, 0.08029, 0.8833, 0.05045, 0.8418, 0.02827, 0.7968, 0.01461, 0.75, 0.01, 0.7032, 0.01461, 0.6582, 0.02827, 0.6167, 0.05045, 0.5803, 0.08029, 0.5504, 0.1167, 0.5283, 0.1582, 0.5146, 0.2032, 0.51, 0.25, 0.5146, 0.2968, 0.5283, 0.3418, 0.5504, 0.3833, 0.5803, 0.4197, 0.6167, 0.4496, 0.6582, 0.4717, 0.7032, 0.4854, 0.1582, 0.4717, 0.25, 0.25, 0.2032, 0.4854, 0.2032, 0.4854, 0.25, 0.25, 0.25, 0.49])
_ca = me_cone.color_attributes.new('Col', 'BYTE_COLOR', 'CORNER')
_ca.data.foreach_set('color', [1.0, 0.2159, 0.05127, 1.0, 1.0, 0.2159, 0.05127, 1.0, 1.0, 0.2159, 0.05127, 1.0, 1.0, 0.2159, 0.05127, 1.0, 1.0, 0.2159, 0.05127, 1.0, 1.0, 0.2159, 0.05127, 1.0, 1.0, 0.2159, 0.05127, 1.0, 1.0, 0.2159, 0.05127, 1.0, 1.0, 0.2159, 0.05127, 1.0, 1.0, 0.2159, 0.05127, 1.0, 1.0, 0.2159, 0.05127, 1.0, 1.0, 0.2159, 0.05127, 1.0, 1.0, 0.2159, 0.05127, 1.0, 1.0, 0.2159, 0.05127, 1.0, 1.0, 0.2159, 0.05127, 1.0, 1.0, 0.2159, 0.05127, 1.0, 1.0, 0.2159, 0.05127, 1.0, 1.0, 0.2159, 0.05127, 1.0, 1.0, 0.2159, 0.05127, 1.0, 1.0, 0.2159, 0.05127, 1.0, 1.0, 0.2159, 0.05127, 1.0, 1.0, 0.2159, 0.05127, 1.0, 1.0, 0.2159, 0.05127, 1.0, 1.0, 0.2159, 0.05127, 1.0, 1.0, 0.2159, 0.05127, 1.0, 1.0, 0.2159, 0.05127, 1.0, 1.0, 0.2159, 0.05127, 1.0, 1.0, 0.2159, 0.05127, 1.0, 1.0, 0.2159, 0.05127, 1.0, 1.0, 0.2159, 0.05127, 1.0, 1.0, 0.2159, 0.05127, 1.0, 1.0, 0.2159, 0.05127, 1.0, 1.0, 0.2159, 0.05127, 1.0, 1.0, 0.2159, 0.05127, 1.0, 1.0, 0.2159, 0.05127, 1.0, 1.0, 0.2159, 0.05127, 1.0, 1.0, 0.2159, 0.05127, 1.0, 1.0, 0.2159, 0.05127, 1.0, 1.0, 0.2159, 0.05127, 1.0, 1.0, 0.2159, 0.05127, 1.0, 1.0, 0.2159, 0.05127, 1.0, 1.0, 0.2159, 0.05127, 1.0, 1.0, 0.2159, 0.05127, 1.0, 1.0, 0.2159, 0.05127, 1.0, 1.0, 0.2159, 0.05127, 1.0, 1.0, 0.2159, 0.05127, 1.0, 1.0, 0.2159, 0.05127, 1.0, 1.0, 0.2159, 0.05127, 1.0, 1.0, 0.2159, 0.05127, 1.0, 1.0, 0.2159, 0.05127, 1.0, 1.0, 0.2159, 0.05127, 1.0, 1.0, 0.2159, 0.05127, 1.0, 1.0, 0.2159, 0.05127, 1.0, 1.0, 0.2159, 0.05127, 1.0, 1.0, 0.2159, 0.05127, 1.0, 1.0, 0.2159, 0.05127, 1.0, 1.0, 0.2159, 0.05127, 1.0, 1.0, 0.2159, 0.05127, 1.0, 1.0, 0.2159, 0.05127, 1.0, 1.0, 0.2159, 0.05127, 1.0, 1.0, 0.2159, 0.05127, 1.0, 1.0, 0.2159, 0.05127, 1.0, 1.0, 0.2159, 0.05127, 1.0, 1.0, 0.2159, 0.05127, 1.0, 1.0, 0.2159, 0.05127, 1.0, 1.0, 0.2159, 0.05127, 1.0, 1.0, 0.2159, 0.05127, 1.0, 1.0, 0.2159, 0.05127, 1.0, 1.0, 0.2159, 0.05127, 1.0, 1.0, 0.2159, 0.05127, 1.0, 1.0, 0.2159, 0.05127, 1.0, 1.0, 0.2159, 0.05127, 1.0, 1.0, 0.2159, 0.05127, 1.0, 1.0, 0.2159, 0.05127, 1.0, 1.0, 0.2159, 0.05127, 1.0, 1.0, 0.2159, 0.05127, 1.0, 1.0, 0.2159, 0.05127, 1.0, 1.0, 0.2159, 0.05127, 1.0, 1.0, 0.2159, 0.05127, 1.0, 1.0, 0.2159, 0.05127, 1.0, 1.0, 0.2159, 0.05127, 1.0, 1.0, 0.2159, 0.05127, 1.0, 1.0, 0.2159, 0.05127, 1.0, 1.0, 0.2159, 0.05127, 1.0, 1.0, 0.2159, 0.05127, 1.0, 1.0, 0.2159, 0.05127, 1.0, 1.0, 0.2159, 0.05127, 1.0, 1.0, 0.2159, 0.05127, 1.0, 1.0, 0.2159, 0.05127, 1.0, 1.0, 0.2159, 0.05127, 1.0, 1.0, 0.2159, 0.05127, 1.0, 1.0, 0.2159, 0.05127, 1.0, 1.0, 0.2159, 0.05127, 1.0, 1.0, 0.2159, 0.05127, 1.0, 1.0, 0.2159, 0.05127, 1.0, 1.0, 0.2159, 0.05127, 1.0, 1.0, 0.2159, 0.05127, 1.0, 1.0, 0.2159, 0.05127, 1.0, 1.0, 0.2159, 0.05127, 1.0, 1.0, 0.2159, 0.05127, 1.0, 1.0, 0.2159, 0.05127, 1.0, 1.0, 0.2159, 0.05127, 1.0, 1.0, 0.2159, 0.05127, 1.0, 1.0, 0.2159, 0.05127, 1.0, 1.0, 0.2159, 0.05127, 1.0, 1.0, 0.2159, 0.05127, 1.0, 1.0, 0.2159, 0.05127, 1.0, 1.0, 0.2159, 0.05127, 1.0, 1.0, 0.2159, 0.05127, 1.0, 1.0, 0.2159, 0.05127, 1.0, 1.0, 0.2159, 0.05127, 1.0, 1.0, 0.2159, 0.05127, 1.0, 1.0, 0.2159, 0.05127, 1.0, 1.0, 0.2159, 0.05127, 1.0, 1.0, 0.2159, 0.05127, 1.0, 1.0, 0.2159, 0.05127, 1.0, 1.0, 0.2159, 0.05127, 1.0, 1.0, 0.2159, 0.05127, 1.0, 1.0, 0.2159, 0.05127, 1.0, 1.0, 0.2159, 0.05127, 1.0, 1.0, 0.2159, 0.05127, 1.0, 1.0, 0.2159, 0.05127, 1.0, 1.0, 0.2159, 0.05127, 1.0, 1.0, 0.2159, 0.05127, 1.0, 1.0, 0.2159, 0.05127, 1.0, 1.0, 0.2159, 0.05127, 1.0, 1.0, 0.2159, 0.05127, 1.0, 1.0, 0.2159, 0.05127, 1.0])
me_cone.use_remesh_fix_poles = True
me_cone.use_remesh_preserve_attributes = False
me_cone.use_mirror_vertex_groups = False
me_cone.update()

# ---- objects
ob_body = bpy.data.objects.new('body', me_cube_001)
ob_cone = bpy.data.objects.new('Cone', me_cone)

# ---- transforms, parenting, visibility, modifiers, constraints
ob_body.location = (0.0, 0.0, 0.0)
ob_body.lineart.crease_threshold = 0.0
_vg = ob_body.vertex_groups.new(name='stomach')
for _i, _w in zip([2, 3, 4, 10, 13, 16, 18, 22, 23, 33, 47, 48, 54, 63, 65, 66, 67, 68, 70, 71, 72, 76, 77, 83, 84, 85, 86, 87, 134, 135, 137, 146, 147, 148, 160, 161, 162, 163, 164, 165, 169, 177, 178, 179, 180, 181, 182, 183, 184, 185, 186, 187, 188, 189, 190, 191, 192, 193, 194, 195, 196, 197, 198, 199, 200, 201, 203, 204, 205, 206, 207, 248, 249, 250, 260, 261, 262, 263, 264], [0.001824, 0.5031, 0.554, 0.113, 0.147, 0.7086, 0.4856, 0.01943, 0.009722, 0.03282, 0.1813, 0.01703, 0.0607, 0.01375, 0.1556, 0.2246, 0.1036, 0.11, 0.00343, 0.6655, 0.765, 0.2876, 0.4833, 0.246, 0.1088, 0.6534, 0.5756, 0.7119, 0.0343, 0.5495, 0.5941, 0.1893, 0.1113, 0.6131, 0.5649, 0.5749, 0.2261, 0.2721, 0.2629, 0.2578, 0.6195, 0.09724, 0.007977, 0.6522, 0.568, 0.6824, 0.1299, 0.1074, 0.3587, 0.2029, 0.1006, 0.4956, 0.5869, 0.1841, 0.1374, 0.2916, 0.2558, 0.611, 0.2836, 0.2529, 0.6034, 0.689, 0.3574, 0.01934, 0.2282, 0.1354, 0.3763, 0.5368, 0.09195, 0.06182, 0.05017, 0.09652, 0.6747, 0.5377, 0.01343, 0.003, 0.05029, 0.05135, 0.03647]): _vg.add([_i], _w, 'REPLACE')
_vg = ob_body.vertex_groups.new(name='chest')
for _i, _w in zip([1, 2, 3, 4, 10, 11, 12, 13, 15, 16, 18, 32, 33, 34, 35, 36, 38, 46, 47, 54, 57, 58, 59, 60, 61, 62, 63, 64, 65, 66, 67, 68, 69, 70, 71, 72, 78, 79, 80, 82, 83, 84, 85, 86, 87, 134, 135, 136, 137, 140, 141, 143, 144, 145, 146, 147, 148, 160, 161, 162, 163, 164, 165, 169, 177, 178, 179, 180, 181, 191, 192, 193, 194, 195, 196, 197, 198, 248, 249, 250, 260, 261, 262, 263, 264], [0.09535, 0.2626, 0.06316, 0.09275, 0.2314, 0.0286, 0.09551, 0.4434, 0.6272, 0.06778, 0.06184, 0.02597, 0.1116, 0.05161, 0.04821, 0.05462, 0.1261, 0.03476, 0.3346, 0.132, 0.1408, 0.1561, 0.15, 0.124, 0.6083, 0.6759, 0.7414, 0.535, 0.5356, 0.6131, 0.2814, 0.6659, 0.801, 0.7364, 0.05241, 0.1043, 0.1031, 0.000986, 0.05812, 0.7424, 0.6193, 0.7914, 0.2062, 0.1606, 0.2159, 0.6233, 0.0819, 0.2593, 0.08126, 0.07726, 0.05787, 0.03443, 0.1774, 0.7185, 0.6005, 0.4966, 0.1921, 0.1698, 0.127, 0.3746, 0.5607, 0.6646, 0.461, 0.161, 0.7282, 0.74, 0.1548, 0.1943, 0.1693, 0.01982, 0.02348, 0.02113, 0.02481, 0.01477, 0.01701, 0.02581, 0.02819, 0.63, 0.1636, 0.3269, 0.1568, 0.09299, 0.6473, 0.8122, 0.335]): _vg.add([_i], _w, 'REPLACE')
_vg = ob_body.vertex_groups.new(name='arm_up.r')
for _i, _w in zip([1, 2, 3, 4, 10, 11, 12, 13, 15, 18, 24, 25, 30, 31, 32, 33, 38, 46, 47, 51, 54, 55, 57, 58, 60, 61, 62, 63, 64, 65, 66, 67, 68, 69, 70, 82, 83, 84, 85, 86, 121, 122, 123, 124, 125, 126, 127, 128, 134, 135, 136, 137, 145, 146, 147, 148, 160, 161, 162, 163, 164, 165, 169, 177, 178, 179, 180, 181, 248, 249, 250, 260, 261, 262, 263, 264, 266], [0.8858, 0.6644, 0.03394, 0.05148, 0.621, 0.951, 0.8736, 0.3537, 0.3016, 0.04619, 0.1057, 0.1347, 0.9964, 0.9885, 0.912, 0.8005, 0.825, 0.9409, 0.424, 0.06066, 0.7745, 0.9933, 0.02039, 0.007726, 0.03739, 0.1911, 0.1275, 0.06759, 0.2414, 0.2528, 0.09846, 0.5853, 0.1978, 0.1079, 0.06281, 0.02936, 0.06009, 0.07736, 0.05687, 0.1222, 0.2568, 0.9058, 0.8068, 0.8169, 0.2717, 0.6146, 0.1353, 0.9224, 0.2457, 0.01206, 0.6973, 0.02389, 0.09314, 0.1497, 0.3633, 0.08604, 0.1176, 0.1139, 0.3468, 0.1251, 0.04321, 0.2307, 0.06186, 0.07298, 0.06544, 0.03472, 0.1003, 0.003418, 0.2133, 0.01645, 0.03765, 0.7958, 0.8647, 0.2733, 0.1024, 0.5995, 0.9891]): _vg.add([_i], _w, 'REPLACE')
_vg = ob_body.vertex_groups.new(name='arm_low.r')
for _i, _w in zip([24, 25, 26, 27, 28, 29, 32, 33, 51, 52, 53, 110, 111, 112, 113, 114, 121, 122, 123, 124, 125, 126, 127, 128, 236, 238, 251, 252, 253, 254, 255, 256, 257, 258, 259, 265], [0.8935, 0.8623, 0.9051, 0.9384, 0.9327, 0.9281, 0.00821, 0.01812, 0.9379, 0.9412, 0.9428, 0.03203, 0.05285, 0.2381, 0.122, 0.05392, 0.7405, 0.09341, 0.1934, 0.1815, 0.7242, 0.385, 0.8622, 0.07701, 0.04789, 0.01718, 0.4977, 0.6435, 0.5367, 0.1791, 0.132, 0.3267, 0.154, 0.01099, 0.1715, 0.9517]): _vg.add([_i], _w, 'REPLACE')
_vg = ob_body.vertex_groups.new(name='hand.r')
for _i, _w in zip([26, 27, 28, 29, 52, 53, 104, 105, 106, 107, 108, 109, 110, 111, 112, 113, 114, 234, 235, 236, 237, 238, 239, 240, 241, 242, 243, 244, 245, 251, 252, 253, 254, 255, 256, 257, 258, 259, 265], [0.09686, 0.05132, 0.05487, 0.07707, 0.05387, 0.05761, 1.0, 0.9981, 0.9997, 0.998, 0.9995, 1.0, 0.959, 0.9472, 0.7614, 0.8779, 0.9462, 0.988, 0.9979, 0.951, 0.9909, 0.9665, 0.9929, 0.9998, 0.9874, 0.9986, 0.9884, 1.001, 0.997, 0.502, 0.3547, 0.4633, 0.8211, 0.8683, 0.6736, 0.8463, 0.9695, 0.8287, 0.05369]): _vg.add([_i], _w, 'REPLACE')
_vg = ob_body.vertex_groups.new(name='neck')
for _i, _w in zip([5, 6, 15, 17, 34, 35, 36, 43, 57, 58, 59, 60, 61, 62, 64, 69, 73, 78, 80, 82, 140, 141, 143, 144, 145], [0.05108, 0.01228, 0.01382, 0.03809, 0.06519, 0.1806, 0.221, 0.04356, 0.1233, 0.5605, 0.6385, 0.5302, 0.04023, 0.1284, 0.1231, 0.04525, 0.05202, 0.02989, 0.01337, 0.1577, 0.05962, 0.2179, 0.02311, 0.0317, 0.1258]): _vg.add([_i], _w, 'REPLACE')
_vg = ob_body.vertex_groups.new(name='head')
for _i, _w in zip([2, 5, 6, 7, 8, 9, 17, 19, 34, 35, 36, 37, 40, 41, 42, 43, 44, 45, 56, 57, 58, 59, 60, 61, 62, 63, 64, 70, 73, 74, 75, 78, 79, 80, 81, 82, 83, 134, 140, 141, 142, 143, 144, 145, 166, 167, 168, 170, 171, 172, 173, 174, 175, 176, 177, 178, 246, 247, 248], [0.01102, 0.9316, 0.948, 0.9991, 0.9952, 0.9944, 0.9425, 0.9946, 0.8694, 0.7558, 0.7176, 0.9762, 0.9554, 0.9517, 0.9821, 0.9346, 0.9956, 0.9921, 0.9775, 0.696, 0.2532, 0.1986, 0.3003, 0.1371, 0.06351, 0.1368, 0.09556, 0.1513, 0.9327, 0.9951, 0.9964, 0.8368, 0.9503, 0.8979, 0.9824, 0.05462, 0.01466, 0.06457, 0.844, 0.714, 0.9565, 0.911, 0.7508, 0.05694, 0.9796, 0.9758, 0.9725, 0.9845, 0.9872, 0.9899, 0.9897, 0.9891, 0.9902, 0.9877, 0.07569, 0.1431, 0.9818, 0.9897, 0.01392]): _vg.add([_i], _w, 'REPLACE')
_vg = ob_body.vertex_groups.new(name='arm_up.l')
_vg = ob_body.vertex_groups.new(name='arm_low.l')
_vg = ob_body.vertex_groups.new(name='hand.l')
_vg = ob_body.vertex_groups.new(name='hip.r')
for _i, _w in zip([3, 4, 13, 16, 18, 20, 21, 22, 23, 47, 48, 50, 65, 66, 71, 72, 76, 77, 83, 85, 86, 87, 118, 135, 137, 138, 139, 146, 148, 160, 161, 162, 163, 165, 169, 179, 180, 181, 182, 183, 184, 185, 186, 187, 188, 189, 190, 191, 192, 193, 194, 195, 196, 197, 198, 199, 200, 201, 202, 203, 204, 205, 206, 207, 208, 209, 210, 211, 212, 213, 215, 249, 250], [0.3531, 0.2623, 0.007754, 0.1948, 0.3506, 0.4928, 0.5199, 0.9323, 0.9004, 0.03587, 0.9362, 0.4876, 0.00759, 0.01775, 0.1949, 0.1102, 0.4207, 0.4945, 0.01, 0.07651, 0.1248, 0.03926, 0.02102, 0.2991, 0.2677, 0.808, 0.7705, 0.01455, 0.09857, 0.1237, 0.1585, 0.03342, 0.01964, 0.03275, 0.1324, 0.125, 0.1137, 0.08856, 0.7279, 0.6885, 0.6028, 0.6896, 0.6774, 0.3169, 0.3807, 0.7409, 0.7368, 0.5871, 0.5999, 0.331, 0.6048, 0.5914, 0.2493, 0.2571, 0.5542, 0.5753, 0.7405, 0.758, 0.5509, 0.3688, 0.4384, 0.8156, 0.783, 0.7158, 0.08068, 0.3198, 0.1413, 0.02337, 0.1848, 0.5406, 0.09539, 0.09881, 0.05932]): _vg.add([_i], _w, 'REPLACE')
_vg = ob_body.vertex_groups.new(name='leg_up.r')
for _i, _w in zip([0, 3, 4, 14, 18, 20, 21, 22, 23, 39, 48, 49, 50, 115, 116, 117, 118, 119, 120, 129, 130, 131, 132, 133, 135, 138, 139, 156, 157, 158, 159, 182, 183, 185, 186, 189, 190, 191, 192, 194, 195, 198, 199, 201, 202, 205, 206, 207, 208, 209, 210, 211, 212, 213, 214, 215, 219, 220, 221, 222, 223], [0.9087, 0.02356, 0.01222, 0.8877, 0.05012, 0.4978, 0.4741, 0.0137, 0.05252, 0.9154, 0.00727, 0.9061, 0.5101, 0.211, 0.9871, 0.7907, 0.9175, 0.2585, 0.8644, 0.3528, 0.81, 0.7387, 0.4148, 0.8841, 0.0006133, 0.1682, 0.2036, 0.09488, 0.9658, 0.2141, 0.839, 0.1174, 0.177, 0.03631, 0.1992, 0.04859, 0.08926, 0.0625, 0.07973, 0.03936, 0.09746, 0.01081, 0.381, 0.03297, 0.4201, 0.08092, 0.1356, 0.2247, 0.9173, 0.682, 0.855, 0.9605, 0.8088, 0.4515, 0.9773, 0.8977, 0.08632, 0.08971, 0.09568, 0.09175, 0.06885]): _vg.add([_i], _w, 'REPLACE')
_vg = ob_body.vertex_groups.new(name='leg_low.r')
for _i, _w in zip([0, 14, 39, 49, 88, 89, 90, 91, 92, 93, 94, 95, 96, 97, 99, 115, 117, 118, 119, 120, 129, 130, 131, 132, 133, 149, 150, 151, 156, 158, 159, 216, 217, 218, 219, 220, 221, 222, 223, 224, 225, 226, 227, 228, 229, 233], [0.08987, 0.1075, 0.08397, 0.08778, 0.9779, 0.9598, 0.8716, 0.204, 0.1862, 0.8704, 0.4987, 0.5, 0.176, 0.01969, 0.1457, 0.7853, 0.209, 0.0461, 0.7339, 0.1439, 0.6442, 0.1869, 0.2383, 0.5727, 0.1132, 0.9863, 0.1108, 0.5284, 0.9007, 0.7822, 0.1543, 1.002, 0.9768, 0.9777, 0.9133, 0.9166, 0.9057, 0.9075, 0.95, 0.0928, 0.6814, 0.905, 0.8322, 0.7878, 0.06811, 0.9006]): _vg.add([_i], _w, 'REPLACE')
_vg = ob_body.vertex_groups.new(name='Bone.010')
for _i, _w in zip([89, 90, 91, 92, 93, 94, 95, 96, 97, 98, 99, 100, 101, 102, 103, 150, 151, 152, 153, 154, 155, 217, 218, 224, 225, 226, 227, 228, 229, 230, 231, 232, 233], [0.02917, 0.13, 0.7967, 0.8172, 0.1288, 0.5013, 0.5, 0.8241, 0.9652, 0.9992, 0.8543, 0.9839, 0.9843, 0.9953, 0.9968, 0.8904, 0.4716, 0.9987, 0.9795, 1.002, 1.0, 0.03817, 0.004265, 0.9074, 0.3191, 0.0949, 0.1677, 0.212, 0.9327, 0.9971, 0.9933, 1.001, 0.09922]): _vg.add([_i], _w, 'REPLACE')
_vg = ob_body.vertex_groups.new(name='hip.l')
for _i, _w in zip([71, 76, 185, 187, 196, 201, 203], [0.06092, 0.2495, 0.02699, 0.1399, 0.08943, 0.05174, 0.2111]): _vg.add([_i], _w, 'REPLACE')
_vg = ob_body.vertex_groups.new(name='leg_up.l')
_vg = ob_body.vertex_groups.new(name='leg_low.l')
_m = ob_body.modifiers.new('Mirror', 'MIRROR')
_m.use_clip = True
_m = ob_body.modifiers.new('Armature', 'ARMATURE')
ob_cone.location = (-0.004647, 0.06558, 1.955)
ob_cone.scale = (0.09603, 0.09603, 0.2061)
ob_cone.lineart.crease_threshold = 0.0

# ---- collection membership
col_collection.objects.link(ob_body)
col_collection.objects.link(ob_cone)

# ---- scene / render settings (as saved in the file)
scene.frame_start = 1; scene.frame_end = 250; scene.frame_set(37)
scene.render.engine = 'BLENDER_EEVEE_NEXT'
scene.cycles.use_denoising = False
scene.cycles.samples = 128
scene.cycles.sampling_pattern = 'TABULATED_SOBOL'
scene.cycles.use_adaptive_sampling = False
scene.cycles.use_light_tree = False
scene.view_settings.view_transform = 'Filmic'
bpy.context.view_layer.update()

# ---- added for rendering (the .blend has no active camera and no usable light): camera, sun
cam_auto = bpy.data.cameras.new('AutoCamera')
cam_auto.lens = 50.0
cam_auto.sensor_width = 36.0
cam_auto.clip_end = 1000.0
ob_auto_camera = bpy.data.objects.new('AutoCamera', cam_auto)
scene.collection.objects.link(ob_auto_camera)
ob_auto_camera.location = (2.60662, -3.09966, 3.20281)
ob_auto_camera.rotation_euler = (1.09748, -7.21219e-08, 0.694738)
scene.camera = ob_auto_camera
light_auto_sun = bpy.data.lights.new('AutoSun', 'SUN')
light_auto_sun.energy = 3.0
light_auto_sun.angle = 0.0523599
ob_auto_sun = bpy.data.objects.new('AutoSun', light_auto_sun)
scene.collection.objects.link(ob_auto_sun)
ob_auto_sun.rotation_euler = (0.872665, 0.174533, 0.523599)
bpy.context.view_layer.update()
